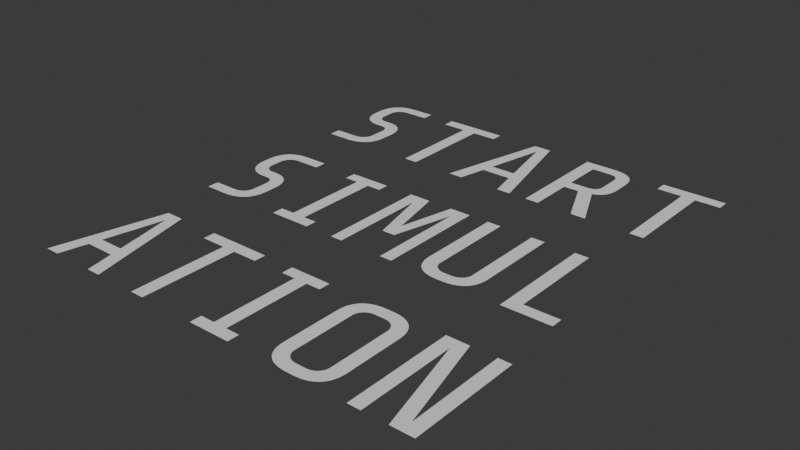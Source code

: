 # Source: Start_Game.blend  (saved by Blender 4.1.24; exported with 4.5.12 LTS)
import bpy
from mathutils import Matrix  # noqa: F401  (used for matrix-valued properties, if any)

bpy.ops.wm.read_factory_settings(use_empty=True)
scene = bpy.context.scene
scene.name = 'Scene'

# ---- collections
col_collection = bpy.data.collections.new('Collection'); scene.collection.children.link(col_collection)

# ---- world
world_world = bpy.data.worlds.new('World'); scene.world = world_world
world_world.use_nodes = True; world_world.node_tree.nodes.clear()
_N = world_world.node_tree.nodes; _L = world_world.node_tree.links
n0 = _N.new('ShaderNodeOutputWorld'); n0.name = 'World Output'; n0.location = (300, 300)
n1 = _N.new('ShaderNodeBackground'); n1.name = 'Background'; n1.location = (10, 300)
n1.inputs[0].default_value = (0.05088, 0.05088, 0.05088, 1.0)
_L.new(n1.outputs[0], n0.inputs[0])
n0.is_active_output = True
world_world.color = (0.05088, 0.05088, 0.05088)
world_world.use_sun_shadow = False
world_world.sun_shadow_jitter_overblur = 0.0

# ---- meshes
me_text_001 = bpy.data.meshes.new('Text.001')
me_text_001.from_pydata([(-0.1004, -0.3211, 0.0), (-0.1747, -0.3211, 0.0), (-0.1747, 0.3211, 0.0), (-0.0444, 0.3211, 0.0), (0.1006, -0.2532, 0.0), (0.1006, 0.3211, 0.0), (0.1749, 0.3211, 0.0), (0.1749, -0.3211, 0.0), (0.04367, -0.3211, 0.0), (-0.1004, 0.2532, 0.0)], [], [(1, 9, 2), (9, 3, 2), (9, 4, 3), (4, 6, 5), (4, 7, 6), (1, 0, 9), (8, 4, 9), (8, 7, 4)])
_uv = me_text_001.uv_layers.new(name='UVMap')
_uv.uv.foreach_set('vector', [0.1111, 0.0, 1.0, 0.0, 0.2222, 0.0, 1.0, 0.0, 0.3333, 0.0, 0.2222, 0.0, 1.0, 0.0, 0.4444, 0.0, 0.3333, 0.0, 0.4444, 0.0, 0.6667, 0.0, 0.5556, 0.0, 0.4444, 0.0, 0.7778, 0.0, 0.6667, 0.0, 0.1111, 0.0, 0.0, 0.0, 1.0, 0.0, 0.8889, 0.0, 0.4444, 0.0, 1.0, 0.0, 0.8889, 0.0, 0.7778, 0.0, 0.4444, 0.0])
me_text_001.auto_texspace = False
me_text_001.update()
me_text_003 = bpy.data.meshes.new('Text.003')
me_text_003.from_pydata([(0.1408, -0.2821, 0.0), (0.1335, -0.2883, 0.0), (-0.1335, -0.2883, 0.0), (-0.1408, -0.2821, 0.0), (0.1476, -0.2753, 0.0), (-0.1476, -0.2753, 0.0), (0.1539, -0.268, 0.0), (-0.1539, -0.268, 0.0), (0.1595, -0.2602, 0.0), (-0.1595, -0.2602, 0.0), (0.1645, -0.2518, 0.0), (-0.1645, -0.2518, 0.0), (0.169, -0.2428, 0.0), (0.02752, -0.2514, 0.0), (0.03309, -0.2512, 0.0), (0.03848, -0.2508, 0.0), (0.04369, -0.2501, 0.0), (0.04873, -0.2491, 0.0), (0.05358, -0.2479, 0.0), (0.05826, -0.2463, 0.0), (0.06276, -0.2445, 0.0), (0.06707, -0.2424, 0.0), (0.07122, -0.24, 0.0), (0.07518, -0.2374, 0.0), (0.07896, -0.2344, 0.0), (0.08257, -0.2312, 0.0), (0.1728, -0.2334, 0.0), (0.1761, -0.2234, 0.0), (0.08594, -0.2278, 0.0), (0.08902, -0.2242, 0.0), (0.0918, -0.2206, 0.0), (0.09429, -0.2168, 0.0), (0.09649, -0.2129, 0.0), (0.1787, -0.2128, 0.0), (0.09839, -0.2089, 0.0), (0.1, -0.2048, 0.0), (0.1013, -0.2006, 0.0), (0.1808, -0.2017, 0.0), (0.1823, -0.19, 0.0), (0.1024, -0.1963, 0.0), (0.1031, -0.1918, 0.0), (0.1035, -0.1873, 0.0), (0.1037, -0.1826, 0.0), (0.1832, 0.1779, 0.0), (0.1835, 0.1651, 0.0), (0.1835, -0.1651, 0.0), (0.1832, -0.1779, 0.0), (0.1037, 0.1826, 0.0), (0.1035, 0.1873, 0.0), (0.1031, 0.1918, 0.0), (0.1823, 0.19, 0.0), (0.1808, 0.2017, 0.0), (0.1024, 0.1963, 0.0), (0.1013, 0.2006, 0.0), (0.1, 0.2048, 0.0), (0.09839, 0.2089, 0.0), (0.09649, 0.2129, 0.0), (0.1787, 0.2128, 0.0), (0.1761, 0.2234, 0.0), (0.09429, 0.2168, 0.0), (0.0918, 0.2206, 0.0), (0.08902, 0.2242, 0.0), (0.08594, 0.2278, 0.0), (0.08257, 0.2312, 0.0), (0.1728, 0.2334, 0.0), (0.07896, 0.2344, 0.0), (0.07518, 0.2374, 0.0), (0.07122, 0.24, 0.0), (0.06707, 0.2424, 0.0), (0.06275, 0.2445, 0.0), (0.169, 0.2428, 0.0), (0.1645, 0.2518, 0.0), (0.05826, 0.2463, 0.0), (0.05358, 0.2479, 0.0), (0.04873, 0.2491, 0.0), (0.04369, 0.2501, 0.0), (0.03848, 0.2508, 0.0), (0.03309, 0.2512, 0.0), (0.02752, 0.2514, 0.0), (-0.02752, 0.2514, 0.0), (-0.1645, 0.2518, 0.0), (-0.03309, 0.2512, 0.0), (-0.169, 0.2428, 0.0), (-0.03848, 0.2508, 0.0), (-0.04369, 0.2501, 0.0), (-0.04873, 0.2491, 0.0), (-0.05358, 0.2479, 0.0), (-0.05826, 0.2463, 0.0), (-0.06275, 0.2445, 0.0), (-0.06707, 0.2424, 0.0), (-0.07122, 0.24, 0.0), (-0.1728, 0.2334, 0.0), (-0.1761, 0.2234, 0.0), (-0.07518, 0.2374, 0.0), (-0.07896, 0.2344, 0.0), (-0.08257, 0.2312, 0.0), (-0.08594, 0.2278, 0.0), (-0.08902, 0.2242, 0.0), (-0.0918, 0.2206, 0.0), (-0.1787, 0.2128, 0.0), (-0.09429, 0.2168, 0.0), (-0.09649, 0.2129, 0.0), (-0.09839, 0.2089, 0.0), (-0.1808, 0.2017, 0.0), (-0.1, 0.2048, 0.0), (-0.1013, 0.2006, 0.0), (-0.1823, 0.19, 0.0), (-0.1024, 0.1963, 0.0), (-0.1031, 0.1918, 0.0), (-0.1035, 0.1873, 0.0), (-0.1037, 0.1826, 0.0), (-0.1832, 0.1779, 0.0), (-0.1835, 0.1651, 0.0), (-0.1037, -0.1826, 0.0), (-0.1035, -0.1873, 0.0), (-0.1823, -0.19, 0.0), (-0.1832, -0.1779, 0.0), (-0.1835, -0.1651, 0.0), (-0.1808, -0.2017, 0.0), (-0.1031, -0.1918, 0.0), (-0.1024, -0.1963, 0.0), (-0.1013, -0.2006, 0.0), (-0.1, -0.2048, 0.0), (-0.09839, -0.2089, 0.0), (-0.1787, -0.2128, 0.0), (-0.1761, -0.2234, 0.0), (-0.09649, -0.2129, 0.0), (-0.09429, -0.2168, 0.0), (-0.0918, -0.2206, 0.0), (-0.08902, -0.2242, 0.0), (-0.1728, -0.2334, 0.0), (-0.08594, -0.2278, 0.0), (-0.08257, -0.2312, 0.0), (-0.07896, -0.2344, 0.0), (-0.07518, -0.2374, 0.0), (-0.169, -0.2428, 0.0), (-0.07122, -0.24, 0.0), (-0.06707, -0.2424, 0.0), (-0.06275, -0.2445, 0.0), (-0.05826, -0.2463, 0.0), (-0.05358, -0.2479, 0.0), (-0.04873, -0.2491, 0.0), (-0.04369, -0.2501, 0.0), (-0.03848, -0.2508, 0.0), (-0.03309, -0.2512, 0.0), (-0.02752, -0.2514, 0.0), (-0.1595, 0.2602, 0.0), (0.1595, 0.2602, 0.0), (0.1539, 0.268, 0.0), (0.1476, 0.2753, 0.0), (-0.1539, 0.268, 0.0), (-0.1476, 0.2753, 0.0), (-0.1408, 0.2821, 0.0), (0.1408, 0.2821, 0.0), (0.1335, 0.2883, 0.0), (0.1256, 0.294, 0.0), (-0.1335, 0.2883, 0.0), (-0.1256, 0.294, 0.0), (-0.1172, 0.2992, 0.0), (0.1172, 0.2992, 0.0), (0.1083, 0.3038, 0.0), (-0.1083, 0.3038, 0.0), (0.09882, 0.3078, 0.0), (-0.09882, 0.3078, 0.0), (0.08888, 0.3114, 0.0), (-0.08888, 0.3114, 0.0), (0.07841, 0.3143, 0.0), (-0.07841, 0.3143, 0.0), (0.06743, 0.3168, 0.0), (-0.06743, 0.3168, 0.0), (0.05593, 0.3187, 0.0), (-0.05593, 0.3187, 0.0), (0.04392, 0.32, 0.0), (-0.04392, 0.32, 0.0), (0.03139, 0.3208, 0.0), (-0.03139, 0.3208, 0.0), (0.01835, 0.3211, 0.0), (-0.01835, 0.3211, 0.0), (-0.1256, -0.294, 0.0), (-0.1172, -0.2992, 0.0), (0.1256, -0.294, 0.0), (0.1172, -0.2992, 0.0), (0.1083, -0.3038, 0.0), (-0.1083, -0.3038, 0.0), (-0.09882, -0.3078, 0.0), (-0.08888, -0.3114, 0.0), (0.09882, -0.3078, 0.0), (0.08888, -0.3114, 0.0), (0.07841, -0.3143, 0.0), (-0.07841, -0.3143, 0.0), (-0.06743, -0.3168, 0.0), (0.06743, -0.3168, 0.0), (-0.05593, -0.3187, 0.0), (0.05593, -0.3187, 0.0), (-0.04392, -0.32, 0.0), (0.04392, -0.32, 0.0), (-0.03139, -0.3208, 0.0), (0.03139, -0.3208, 0.0), (-0.01835, -0.3211, 0.0), (0.01835, -0.3211, 0.0)], [], [(2, 1, 0), (2, 0, 3), (3, 0, 4), (3, 4, 5), (5, 4, 6), (5, 6, 7), (7, 6, 8), (7, 8, 9), (9, 8, 10), (9, 10, 11), (11, 10, 13), (20, 10, 12), (13, 10, 14), (14, 10, 15), (15, 10, 16), (16, 10, 17), (17, 10, 18), (18, 10, 19), (19, 10, 20), (20, 12, 21), (21, 12, 22), (22, 12, 23), (23, 12, 24), (24, 26, 25), (24, 12, 26), (29, 26, 27), (25, 26, 28), (28, 26, 29), (29, 27, 30), (30, 27, 31), (31, 27, 32), (32, 27, 33), (32, 33, 34), (34, 33, 35), (35, 37, 36), (35, 33, 37), (40, 37, 38), (36, 37, 39), (39, 37, 40), (40, 38, 41), (41, 38, 42), (42, 44, 43), (42, 43, 47), (42, 45, 44), (42, 46, 45), (42, 38, 46), (47, 43, 48), (48, 43, 50), (48, 50, 49), (53, 50, 51), (49, 50, 52), (52, 50, 53), (53, 51, 54), (54, 51, 55), (55, 57, 56), (55, 51, 57), (60, 57, 58), (56, 57, 59), (59, 57, 60), (60, 58, 61), (61, 58, 62), (62, 58, 63), (63, 58, 64), (63, 64, 65), (65, 64, 66), (66, 64, 67), (67, 64, 68), (68, 70, 69), (68, 64, 70), (77, 70, 71), (69, 70, 72), (72, 70, 73), (73, 70, 74), (74, 70, 75), (75, 70, 76), (76, 70, 77), (78, 77, 71), (79, 78, 71), (79, 71, 80), (81, 79, 80), (82, 83, 81), (82, 81, 80), (82, 84, 83), (82, 85, 84), (82, 86, 85), (82, 87, 86), (82, 88, 87), (82, 89, 88), (91, 90, 89), (91, 89, 82), (92, 95, 91), (91, 93, 90), (91, 94, 93), (91, 95, 94), (92, 96, 95), (92, 97, 96), (92, 98, 97), (99, 100, 98), (99, 98, 92), (99, 101, 100), (99, 102, 101), (103, 104, 102), (103, 102, 99), (103, 105, 104), (106, 107, 105), (106, 105, 103), (106, 108, 107), (106, 109, 108), (111, 109, 106), (111, 110, 109), (112, 113, 111), (111, 113, 110), (117, 113, 112), (115, 114, 113), (115, 113, 116), (116, 113, 117), (118, 119, 115), (115, 119, 114), (118, 120, 119), (118, 121, 120), (118, 122, 121), (124, 123, 122), (124, 122, 118), (125, 126, 124), (124, 126, 123), (125, 127, 126), (125, 128, 127), (125, 129, 128), (130, 131, 129), (130, 129, 125), (130, 132, 131), (130, 133, 132), (135, 134, 133), (135, 133, 130), (11, 138, 135), (135, 136, 134), (135, 137, 136), (135, 138, 137), (11, 139, 138), (11, 140, 139), (11, 141, 140), (11, 142, 141), (11, 143, 142), (11, 144, 143), (11, 145, 144), (11, 13, 145), (80, 147, 146), (80, 71, 147), (146, 147, 148), (150, 148, 149), (146, 148, 150), (150, 149, 151), (151, 153, 152), (151, 149, 153), (152, 153, 154), (156, 154, 155), (152, 154, 156), (156, 155, 157), (157, 159, 158), (157, 155, 159), (158, 159, 160), (158, 160, 161), (161, 160, 162), (161, 162, 163), (163, 162, 164), (163, 164, 165), (165, 164, 166), (165, 166, 167), (167, 166, 168), (167, 168, 169), (169, 168, 170), (169, 170, 171), (171, 170, 172), (171, 172, 173), (173, 172, 174), (173, 174, 175), (175, 174, 176), (175, 176, 177), (178, 1, 2), (179, 180, 178), (178, 180, 1), (179, 181, 180), (183, 182, 181), (183, 181, 179), (184, 182, 183), (185, 186, 184), (184, 186, 182), (185, 187, 186), (189, 188, 187), (189, 187, 185), (190, 188, 189), (190, 191, 188), (192, 191, 190), (192, 193, 191), (194, 193, 192), (194, 195, 193), (196, 195, 194), (198, 197, 196), (196, 197, 195), (198, 199, 197)])
_uv = me_text_003.uv_layers.new(name='UVMap')
_uv.uv.foreach_set('vector', [0.1206, 0.0, 0.005025, 0.0, 0.0, 0.0, 0.1206, 0.0, 0.0, 0.0, 0.1256, 0.0, 0.1256, 0.0, 0.0, 0.0, 0.4975, 0.0, 0.1256, 0.0, 0.4975, 0.0, 0.1307, 0.0, 0.1307, 0.0, 0.4975, 0.0, 0.4925, 0.0, 0.1307, 0.0, 0.4925, 0.0, 0.1357, 0.0, 0.1357, 0.0, 0.4925, 0.0, 0.4874, 0.0, 0.1357, 0.0, 0.4874, 0.0, 0.1407, 0.0, 0.1407, 0.0, 0.4874, 0.0, 0.4824, 0.0, 0.1407, 0.0, 0.4824, 0.0, 0.1457, 0.0, 0.1457, 0.0, 0.4824, 0.0, 0.8191, 0.0, 0.8543, 0.0, 0.4824, 0.0, 0.4774, 0.0, 0.8191, 0.0, 0.4824, 0.0, 0.8241, 0.0, 0.8241, 0.0, 0.4824, 0.0, 0.8291, 0.0, 0.8291, 0.0, 0.4824, 0.0, 0.8342, 0.0, 0.8342, 0.0, 0.4824, 0.0, 0.8392, 0.0, 0.8392, 0.0, 0.4824, 0.0, 0.8442, 0.0, 0.8442, 0.0, 0.4824, 0.0, 0.8492, 0.0, 0.8492, 0.0, 0.4824, 0.0, 0.8543, 0.0, 0.8543, 0.0, 0.4774, 0.0, 0.8593, 0.0, 0.8593, 0.0, 0.4774, 0.0, 0.8643, 0.0, 0.8643, 0.0, 0.4774, 0.0, 0.8693, 0.0, 0.8693, 0.0, 0.4774, 0.0, 0.8744, 0.0, 0.8744, 0.0, 0.4724, 0.0, 0.8794, 0.0, 0.8744, 0.0, 0.4774, 0.0, 0.4724, 0.0, 0.8894, 0.0, 0.4724, 0.0, 0.4673, 0.0, 0.8794, 0.0, 0.4724, 0.0, 0.8844, 0.0, 0.8844, 0.0, 0.4724, 0.0, 0.8894, 0.0, 0.8894, 0.0, 0.4673, 0.0, 0.8945, 0.0, 0.8945, 0.0, 0.4673, 0.0, 0.8995, 0.0, 0.8995, 0.0, 0.4673, 0.0, 0.9045, 0.0, 0.9045, 0.0, 0.4673, 0.0, 0.4623, 0.0, 0.9045, 0.0, 0.4623, 0.0, 0.9095, 0.0, 0.9095, 0.0, 0.4623, 0.0, 0.9146, 0.0, 0.9146, 0.0, 0.4573, 0.0, 0.9196, 0.0, 0.9146, 0.0, 0.4623, 0.0, 0.4573, 0.0, 0.9296, 0.0, 0.4573, 0.0, 0.4523, 0.0, 0.9196, 0.0, 0.4573, 0.0, 0.9246, 0.0, 0.9246, 0.0, 0.4573, 0.0, 0.9296, 0.0, 0.9296, 0.0, 0.4523, 0.0, 0.9347, 0.0, 0.9347, 0.0, 0.4523, 0.0, 0.9397, 0.0, 0.9397, 0.0, 0.4372, 0.0, 0.4322, 0.0, 0.9397, 0.0, 0.4322, 0.0, 0.9447, 0.0, 0.9397, 0.0, 0.4422, 0.0, 0.4372, 0.0, 0.9397, 0.0, 0.4472, 0.0, 0.4422, 0.0, 0.9397, 0.0, 0.4523, 0.0, 0.4472, 0.0, 0.9447, 0.0, 0.4322, 0.0, 0.9497, 0.0, 0.9497, 0.0, 0.4322, 0.0, 0.4271, 0.0, 0.9497, 0.0, 0.4271, 0.0, 0.9548, 0.0, 0.9648, 0.0, 0.4271, 0.0, 0.4221, 0.0, 0.9548, 0.0, 0.4271, 0.0, 0.9598, 0.0, 0.9598, 0.0, 0.4271, 0.0, 0.9648, 0.0, 0.9648, 0.0, 0.4221, 0.0, 0.9698, 0.0, 0.9698, 0.0, 0.4221, 0.0, 0.9749, 0.0, 0.9749, 0.0, 0.4171, 0.0, 0.9799, 0.0, 0.9749, 0.0, 0.4221, 0.0, 0.4171, 0.0, 0.9899, 0.0, 0.4171, 0.0, 0.4121, 0.0, 0.9799, 0.0, 0.4171, 0.0, 0.9849, 0.0, 0.9849, 0.0, 0.4171, 0.0, 0.9899, 0.0, 0.9899, 0.0, 0.4121, 0.0, 0.995, 0.0, 0.995, 0.0, 0.4121, 0.0, 1.0, 0.0, 1.0, 0.0, 0.4121, 0.0, 0.5025, 0.0, 0.5025, 0.0, 0.4121, 0.0, 0.407, 0.0, 0.5025, 0.0, 0.407, 0.0, 0.5075, 0.0, 0.5075, 0.0, 0.407, 0.0, 0.5126, 0.0, 0.5126, 0.0, 0.407, 0.0, 0.5176, 0.0, 0.5176, 0.0, 0.407, 0.0, 0.5226, 0.0, 0.5226, 0.0, 0.402, 0.0, 0.5276, 0.0, 0.5226, 0.0, 0.407, 0.0, 0.402, 0.0, 0.5578, 0.0, 0.402, 0.0, 0.397, 0.0, 0.5276, 0.0, 0.402, 0.0, 0.5327, 0.0, 0.5327, 0.0, 0.402, 0.0, 0.5377, 0.0, 0.5377, 0.0, 0.402, 0.0, 0.5427, 0.0, 0.5427, 0.0, 0.402, 0.0, 0.5477, 0.0, 0.5477, 0.0, 0.402, 0.0, 0.5528, 0.0, 0.5528, 0.0, 0.402, 0.0, 0.5578, 0.0, 0.5628, 0.0, 0.5578, 0.0, 0.397, 0.0, 0.5678, 0.0, 0.5628, 0.0, 0.397, 0.0, 0.5678, 0.0, 0.397, 0.0, 0.2312, 0.0, 0.5729, 0.0, 0.5678, 0.0, 0.2312, 0.0, 0.2261, 0.0, 0.5779, 0.0, 0.5729, 0.0, 0.2261, 0.0, 0.5729, 0.0, 0.2312, 0.0, 0.2261, 0.0, 0.5829, 0.0, 0.5779, 0.0, 0.2261, 0.0, 0.5879, 0.0, 0.5829, 0.0, 0.2261, 0.0, 0.593, 0.0, 0.5879, 0.0, 0.2261, 0.0, 0.598, 0.0, 0.593, 0.0, 0.2261, 0.0, 0.603, 0.0, 0.598, 0.0, 0.2261, 0.0, 0.608, 0.0, 0.603, 0.0, 0.2211, 0.0, 0.6131, 0.0, 0.608, 0.0, 0.2211, 0.0, 0.608, 0.0, 0.2261, 0.0, 0.2161, 0.0, 0.6281, 0.0, 0.2211, 0.0, 0.2211, 0.0, 0.6181, 0.0, 0.6131, 0.0, 0.2211, 0.0, 0.6231, 0.0, 0.6181, 0.0, 0.2211, 0.0, 0.6281, 0.0, 0.6231, 0.0, 0.2161, 0.0, 0.6332, 0.0, 0.6281, 0.0, 0.2161, 0.0, 0.6382, 0.0, 0.6332, 0.0, 0.2161, 0.0, 0.6432, 0.0, 0.6382, 0.0, 0.2111, 0.0, 0.6482, 0.0, 0.6432, 0.0, 0.2111, 0.0, 0.6432, 0.0, 0.2161, 0.0, 0.2111, 0.0, 0.6533, 0.0, 0.6482, 0.0, 0.2111, 0.0, 0.6583, 0.0, 0.6533, 0.0, 0.206, 0.0, 0.6633, 0.0, 0.6583, 0.0, 0.206, 0.0, 0.6583, 0.0, 0.2111, 0.0, 0.206, 0.0, 0.6683, 0.0, 0.6633, 0.0, 0.201, 0.0, 0.6734, 0.0, 0.6683, 0.0, 0.201, 0.0, 0.6683, 0.0, 0.206, 0.0, 0.201, 0.0, 0.6784, 0.0, 0.6734, 0.0, 0.201, 0.0, 0.6834, 0.0, 0.6784, 0.0, 0.196, 0.0, 0.6834, 0.0, 0.201, 0.0, 0.196, 0.0, 0.6884, 0.0, 0.6834, 0.0, 0.191, 0.0, 0.6935, 0.0, 0.196, 0.0, 0.196, 0.0, 0.6935, 0.0, 0.6884, 0.0, 0.1859, 0.0, 0.6935, 0.0, 0.191, 0.0, 0.1759, 0.0, 0.6985, 0.0, 0.6935, 0.0, 0.1759, 0.0, 0.6935, 0.0, 0.1809, 0.0, 0.1809, 0.0, 0.6935, 0.0, 0.1859, 0.0, 0.1709, 0.0, 0.7035, 0.0, 0.1759, 0.0, 0.1759, 0.0, 0.7035, 0.0, 0.6985, 0.0, 0.1709, 0.0, 0.7085, 0.0, 0.7035, 0.0, 0.1709, 0.0, 0.7136, 0.0, 0.7085, 0.0, 0.1709, 0.0, 0.7186, 0.0, 0.7136, 0.0, 0.1658, 0.0, 0.7236, 0.0, 0.7186, 0.0, 0.1658, 0.0, 0.7186, 0.0, 0.1709, 0.0, 0.1608, 0.0, 0.7286, 0.0, 0.1658, 0.0, 0.1658, 0.0, 0.7286, 0.0, 0.7236, 0.0, 0.1608, 0.0, 0.7337, 0.0, 0.7286, 0.0, 0.1608, 0.0, 0.7387, 0.0, 0.7337, 0.0, 0.1608, 0.0, 0.7437, 0.0, 0.7387, 0.0, 0.1558, 0.0, 0.7487, 0.0, 0.7437, 0.0, 0.1558, 0.0, 0.7437, 0.0, 0.1608, 0.0, 0.1558, 0.0, 0.7538, 0.0, 0.7487, 0.0, 0.1558, 0.0, 0.7588, 0.0, 0.7538, 0.0, 0.1508, 0.0, 0.7638, 0.0, 0.7588, 0.0, 0.1508, 0.0, 0.7588, 0.0, 0.1558, 0.0, 0.1457, 0.0, 0.7789, 0.0, 0.1508, 0.0, 0.1508, 0.0, 0.7688, 0.0, 0.7638, 0.0, 0.1508, 0.0, 0.7739, 0.0, 0.7688, 0.0, 0.1508, 0.0, 0.7789, 0.0, 0.7739, 0.0, 0.1457, 0.0, 0.7839, 0.0, 0.7789, 0.0, 0.1457, 0.0, 0.7889, 0.0, 0.7839, 0.0, 0.1457, 0.0, 0.794, 0.0, 0.7889, 0.0, 0.1457, 0.0, 0.799, 0.0, 0.794, 0.0, 0.1457, 0.0, 0.804, 0.0, 0.799, 0.0, 0.1457, 0.0, 0.809, 0.0, 0.804, 0.0, 0.1457, 0.0, 0.8141, 0.0, 0.809, 0.0, 0.1457, 0.0, 0.8191, 0.0, 0.8141, 0.0, 0.2312, 0.0, 0.392, 0.0, 0.2362, 0.0, 0.2312, 0.0, 0.397, 0.0, 0.392, 0.0, 0.2362, 0.0, 0.392, 0.0, 0.3869, 0.0, 0.2412, 0.0, 0.3869, 0.0, 0.3819, 0.0, 0.2362, 0.0, 0.3869, 0.0, 0.2412, 0.0, 0.2412, 0.0, 0.3819, 0.0, 0.2462, 0.0, 0.2462, 0.0, 0.3769, 0.0, 0.2513, 0.0, 0.2462, 0.0, 0.3819, 0.0, 0.3769, 0.0, 0.2513, 0.0, 0.3769, 0.0, 0.3719, 0.0, 0.2563, 0.0, 0.3719, 0.0, 0.3668, 0.0, 0.2513, 0.0, 0.3719, 0.0, 0.2563, 0.0, 0.2563, 0.0, 0.3668, 0.0, 0.2613, 0.0, 0.2613, 0.0, 0.3618, 0.0, 0.2663, 0.0, 0.2613, 0.0, 0.3668, 0.0, 0.3618, 0.0, 0.2663, 0.0, 0.3618, 0.0, 0.3568, 0.0, 0.2663, 0.0, 0.3568, 0.0, 0.2714, 0.0, 0.2714, 0.0, 0.3568, 0.0, 0.3518, 0.0, 0.2714, 0.0, 0.3518, 0.0, 0.2764, 0.0, 0.2764, 0.0, 0.3518, 0.0, 0.3467, 0.0, 0.2764, 0.0, 0.3467, 0.0, 0.2814, 0.0, 0.2814, 0.0, 0.3467, 0.0, 0.3417, 0.0, 0.2814, 0.0, 0.3417, 0.0, 0.2864, 0.0, 0.2864, 0.0, 0.3417, 0.0, 0.3367, 0.0, 0.2864, 0.0, 0.3367, 0.0, 0.2915, 0.0, 0.2915, 0.0, 0.3367, 0.0, 0.3317, 0.0, 0.2915, 0.0, 0.3317, 0.0, 0.2965, 0.0, 0.2965, 0.0, 0.3317, 0.0, 0.3266, 0.0, 0.2965, 0.0, 0.3266, 0.0, 0.3015, 0.0, 0.3015, 0.0, 0.3266, 0.0, 0.3216, 0.0, 0.3015, 0.0, 0.3216, 0.0, 0.3065, 0.0, 0.3065, 0.0, 0.3216, 0.0, 0.3166, 0.0, 0.3065, 0.0, 0.3166, 0.0, 0.3116, 0.0, 0.1156, 0.0, 0.005025, 0.0, 0.1206, 0.0, 0.1106, 0.0, 0.01005, 0.0, 0.1156, 0.0, 0.1156, 0.0, 0.01005, 0.0, 0.005025, 0.0, 0.1106, 0.0, 0.01508, 0.0, 0.01005, 0.0, 0.1055, 0.0, 0.0201, 0.0, 0.01508, 0.0, 0.1055, 0.0, 0.01508, 0.0, 0.1106, 0.0, 0.1005, 0.0, 0.0201, 0.0, 0.1055, 0.0, 0.09548, 0.0, 0.02513, 0.0, 0.1005, 0.0, 0.1005, 0.0, 0.02513, 0.0, 0.0201, 0.0, 0.09548, 0.0, 0.03015, 0.0, 0.02513, 0.0, 0.09045, 0.0, 0.03518, 0.0, 0.03015, 0.0, 0.09045, 0.0, 0.03015, 0.0, 0.09548, 0.0, 0.08543, 0.0, 0.03518, 0.0, 0.09045, 0.0, 0.08543, 0.0, 0.0402, 0.0, 0.03518, 0.0, 0.0804, 0.0, 0.0402, 0.0, 0.08543, 0.0, 0.0804, 0.0, 0.04523, 0.0, 0.0402, 0.0, 0.07538, 0.0, 0.04523, 0.0, 0.0804, 0.0, 0.07538, 0.0, 0.05025, 0.0, 0.04523, 0.0, 0.07035, 0.0, 0.05025, 0.0, 0.07538, 0.0, 0.06533, 0.0, 0.05528, 0.0, 0.07035, 0.0, 0.07035, 0.0, 0.05528, 0.0, 0.05025, 0.0, 0.06533, 0.0, 0.0603, 0.0, 0.05528, 0.0])
me_text_003.auto_texspace = False
me_text_003.update()
me_text_005 = bpy.data.meshes.new('Text.005')
me_text_005.from_pydata([(-0.03991, -0.2541, 0.0), (-0.03991, 0.2541, 0.0), (0.03991, 0.2541, 0.0), (0.03991, -0.2541, 0.0), (-0.1225, -0.3211, 0.0), (-0.1225, -0.2541, 0.0), (0.1225, -0.2541, 0.0), (0.1225, -0.3211, 0.0), (0.1225, 0.2541, 0.0), (-0.1225, 0.2541, 0.0), (0.1225, 0.3211, 0.0), (-0.1225, 0.3211, 0.0)], [], [(0, 2, 1), (0, 3, 2), (4, 3, 0), (4, 0, 5), (4, 6, 3), (4, 7, 6), (2, 8, 1), (1, 8, 9), (9, 8, 10), (9, 10, 11)])
_uv = me_text_005.uv_layers.new(name='UVMap')
_uv.uv.foreach_set('vector', [0.0, 0.0, 0.5455, 0.0, 0.09091, 0.0, 0.0, 0.0, 0.6364, 0.0, 0.5455, 0.0, 0.9091, 0.0, 0.6364, 0.0, 0.0, 0.0, 0.9091, 0.0, 0.0, 0.0, 1.0, 0.0, 0.9091, 0.0, 0.7273, 0.0, 0.6364, 0.0, 0.9091, 0.0, 0.8182, 0.0, 0.7273, 0.0, 0.5455, 0.0, 0.4545, 0.0, 0.09091, 0.0, 0.09091, 0.0, 0.4545, 0.0, 0.1818, 0.0, 0.1818, 0.0, 0.4545, 0.0, 0.3636, 0.0, 0.1818, 0.0, 0.3636, 0.0, 0.2727, 0.0])
me_text_005.auto_texspace = False
me_text_005.update()
me_text_009 = bpy.data.meshes.new('Text.009')
me_text_009.from_pydata([(-0.03991, -0.4468, 0.0), (-0.03991, 0.1257, 0.0), (0.03991, 0.1257, 0.0), (0.03991, -0.4468, 0.0), (0.1858, 0.1257, 0.0), (-0.1858, 0.1257, 0.0), (0.1858, 0.1954, 0.0), (-0.1858, 0.1954, 0.0)], [], [(0, 2, 1), (0, 3, 2), (2, 4, 1), (1, 4, 5), (5, 4, 6), (5, 6, 7)])
_uv = me_text_009.uv_layers.new(name='UVMap')
_uv.uv.foreach_set('vector', [0.0, 0.0, 0.8571, 0.0, 0.1429, 0.0, 0.0, 0.0, 1.0, 0.0, 0.8571, 0.0, 0.8571, 0.0, 0.7143, 0.0, 0.1429, 0.0, 0.1429, 0.0, 0.7143, 0.0, 0.2857, 0.0, 0.2857, 0.0, 0.7143, 0.0, 0.5714, 0.0, 0.2857, 0.0, 0.5714, 0.0, 0.4286, 0.0])
me_text_009.auto_texspace = False
me_text_009.update()
me_text_010 = bpy.data.meshes.new('Text.010')
me_text_010.from_pydata([(-0.08941, -0.07882, 0.0), (-0.1252, -0.2412, 0.0), (-0.2068, -0.2412, 0.0), (0.08949, -0.07882, 0.0), (0.07481, -0.01001, 0.0), (-0.07473, -0.01001, 0.0), (-0.000417, 0.3405, 0.0), (-0.05179, 0.401, 0.0), (0.05371, 0.401, 0.0), (0.206, -0.2412, 0.0), (0.1244, -0.2412, 0.0)], [], [(2, 1, 0), (2, 0, 5), (0, 3, 4), (0, 4, 5), (2, 5, 6), (2, 6, 7), (6, 8, 7), (6, 9, 8), (4, 9, 6), (10, 9, 3), (3, 9, 4)])
_uv = me_text_010.uv_layers.new(name='UVMap')
_uv.uv.foreach_set('vector', [0.2, 0.0, 0.1, 0.0, 0.0, 0.0, 0.2, 0.0, 0.0, 0.0, 1.0, 0.0, 0.0, 0.0, 0.7, 0.0, 0.8, 0.0, 0.0, 0.0, 0.8, 0.0, 1.0, 0.0, 0.2, 0.0, 1.0, 0.0, 0.9, 0.0, 0.2, 0.0, 0.9, 0.0, 0.3, 0.0, 0.9, 0.0, 0.4, 0.0, 0.3, 0.0, 0.9, 0.0, 0.5, 0.0, 0.4, 0.0, 0.8, 0.0, 0.5, 0.0, 0.9, 0.0, 0.6, 0.0, 0.5, 0.0, 0.7, 0.0, 0.7, 0.0, 0.5, 0.0, 0.8, 0.0])
me_text_010.auto_texspace = False
me_text_010.update()
me_text_011 = bpy.data.meshes.new('Text.011')
me_text_011.from_pydata([(-0.04159, 0.4049, 0.0), (-0.04159, -0.1676, 0.0), (-0.1214, -0.2373, 0.0), (-0.1214, 0.4049, 0.0), (0.163, -0.1676, 0.0), (0.163, -0.2373, 0.0)], [], [(2, 1, 0), (2, 0, 3), (2, 4, 1), (2, 5, 4)])
_uv = me_text_011.uv_layers.new(name='UVMap')
_uv.uv.foreach_set('vector', [0.8, 0.0, 0.2, 0.0, 0.0, 0.0, 0.8, 0.0, 0.0, 0.0, 1.0, 0.0, 0.8, 0.0, 0.4, 0.0, 0.2, 0.0, 0.8, 0.0, 0.6, 0.0, 0.4, 0.0])
me_text_011.auto_texspace = False
me_text_011.update()
me_text_012 = bpy.data.meshes.new('Text.012')
me_text_012.from_pydata([(0.1339, -0.05692, 0.0), (-0.1266, -0.06315, 0.0), (-0.1339, -0.05692, 0.0), (0.1408, -0.05015, 0.0), (0.1266, -0.06315, 0.0), (0.1187, -0.06883, 0.0), (-0.1187, -0.06883, 0.0), (-0.1103, -0.07398, 0.0), (0.1103, -0.07398, 0.0), (-0.1014, -0.07858, 0.0), (0.1014, -0.07858, 0.0), (-0.09194, -0.08264, 0.0), (-0.082, -0.08616, 0.0), (0.09194, -0.08264, 0.0), (0.082, -0.08616, 0.0), (-0.07153, -0.08914, 0.0), (0.07153, -0.08914, 0.0), (0.06055, -0.09158, 0.0), (-0.06055, -0.09158, 0.0), (-0.04905, -0.09347, 0.0), (0.04905, -0.09347, 0.0), (-0.03704, -0.09483, 0.0), (0.03704, -0.09483, 0.0), (-0.02451, -0.09564, 0.0), (0.02451, -0.09564, 0.0), (-0.01147, -0.09591, 0.0), (0.01147, -0.09591, 0.0), (-0.1408, -0.05015, 0.0), (0.147, -0.04284, 0.0), (-0.147, -0.04284, 0.0), (0.1526, -0.03499, 0.0), (-0.1526, -0.03499, 0.0), (0.1576, -0.02659, 0.0), (0.0316, -0.02562, 0.0), (-0.1576, -0.02659, 0.0), (0.02621, -0.02604, 0.0), (0.02064, -0.02618, 0.0), (0.1621, -0.01766, 0.0), (0.0467, -0.02268, 0.0), (0.04185, -0.02394, 0.0), (0.03681, -0.02492, 0.0), (0.05587, -0.01932, 0.0), (0.05138, -0.02114, 0.0), (0.06019, -0.01721, 0.0), (0.06433, -0.01483, 0.0), (0.0683, -0.01217, 0.0), (0.07208, -0.009224, 0.0), (0.07569, -0.006, 0.0), (0.1659, -0.008179, 0.0), (0.07906, -0.002579, 0.0), (0.08214, 0.0009567, 0.0), (0.1692, 0.001839, 0.0), (0.08961, 0.01225, 0.0), (0.1719, 0.0124, 0.0), (0.08741, 0.008373, 0.0), (0.08492, 0.004607, 0.0), (0.1739, 0.0235, 0.0), (0.09151, 0.01625, 0.0), (0.09313, 0.02036, 0.0), (0.09444, 0.02458, 0.0), (0.09547, 0.02892, 0.0), (0.0962, 0.03337, 0.0), (0.09664, 0.03794, 0.0), (0.1754, 0.03514, 0.0), (0.09679, 0.04262, 0.0), (0.1763, 0.04733, 0.0), (0.1766, 0.06005, 0.0), (0.1766, 0.5463, 0.0), (0.09679, 0.5463, 0.0), (-0.02064, -0.02618, 0.0), (-0.02621, -0.02604, 0.0), (-0.0316, -0.02562, 0.0), (-0.03681, -0.02492, 0.0), (-0.04185, -0.02394, 0.0), (-0.0467, -0.02268, 0.0), (-0.05138, -0.02114, 0.0), (-0.05587, -0.01932, 0.0), (-0.1621, -0.01766, 0.0), (-0.06019, -0.01721, 0.0), (-0.06433, -0.01483, 0.0), (-0.0683, -0.01217, 0.0), (-0.07208, -0.009224, 0.0), (-0.1659, -0.008179, 0.0), (-0.07569, -0.006, 0.0), (-0.07906, -0.002579, 0.0), (-0.08214, 0.0009568, 0.0), (-0.1692, 0.001839, 0.0), (-0.08492, 0.004607, 0.0), (-0.08741, 0.008373, 0.0), (-0.08961, 0.01225, 0.0), (-0.09151, 0.01625, 0.0), (-0.1719, 0.0124, 0.0), (-0.1739, 0.0235, 0.0), (-0.09313, 0.02036, 0.0), (-0.09444, 0.02458, 0.0), (-0.09547, 0.02892, 0.0), (-0.0962, 0.03337, 0.0), (-0.1754, 0.03514, 0.0), (-0.09664, 0.03794, 0.0), (-0.09679, 0.04262, 0.0), (-0.1763, 0.04733, 0.0), (-0.1766, 0.06005, 0.0), (-0.09679, 0.5463, 0.0), (-0.1766, 0.5463, 0.0)], [], [(1, 4, 0), (1, 0, 2), (2, 0, 3), (6, 5, 4), (6, 4, 1), (7, 5, 6), (7, 8, 5), (9, 8, 7), (11, 10, 9), (9, 10, 8), (11, 13, 10), (12, 13, 11), (12, 14, 13), (15, 16, 14), (15, 14, 12), (18, 17, 16), (18, 16, 15), (19, 17, 18), (21, 20, 19), (19, 20, 17), (23, 22, 21), (21, 22, 20), (23, 24, 22), (25, 24, 23), (25, 26, 24), (2, 3, 27), (27, 3, 28), (27, 28, 29), (29, 28, 30), (29, 30, 31), (31, 30, 32), (31, 32, 34), (35, 32, 33), (33, 32, 40), (34, 32, 36), (36, 32, 35), (41, 32, 37), (39, 32, 38), (38, 32, 42), (40, 32, 39), (42, 32, 41), (41, 37, 43), (43, 37, 44), (44, 37, 45), (45, 37, 46), (46, 48, 47), (46, 37, 48), (47, 48, 49), (49, 48, 50), (50, 48, 51), (54, 51, 52), (52, 51, 53), (55, 51, 54), (50, 51, 55), (58, 53, 56), (52, 53, 57), (57, 53, 58), (58, 56, 59), (59, 56, 60), (60, 56, 61), (61, 63, 62), (61, 56, 63), (62, 63, 64), (64, 63, 65), (64, 65, 66), (64, 66, 67), (64, 67, 68), (34, 36, 69), (34, 69, 70), (34, 70, 71), (34, 71, 72), (34, 72, 73), (34, 73, 74), (34, 74, 75), (34, 75, 76), (34, 76, 77), (77, 76, 78), (77, 78, 79), (77, 79, 80), (77, 80, 81), (77, 81, 82), (82, 81, 83), (82, 83, 84), (82, 84, 85), (82, 85, 86), (86, 85, 87), (86, 87, 88), (86, 88, 89), (91, 89, 90), (86, 89, 91), (91, 93, 92), (91, 90, 93), (92, 93, 94), (92, 94, 95), (92, 95, 96), (92, 96, 97), (97, 96, 98), (97, 98, 99), (97, 99, 100), (100, 99, 101), (101, 99, 102), (101, 102, 103)])
_uv = me_text_012.uv_layers.new(name='UVMap')
_uv.uv.foreach_set('vector', [0.233, 0.0, 0.009709, 0.0, 0.0, 0.0, 0.233, 0.0, 0.0, 0.0, 0.2427, 0.0, 0.2427, 0.0, 0.0, 0.0, 1.0, 0.0, 0.2233, 0.0, 0.01942, 0.0, 0.009709, 0.0, 0.2233, 0.0, 0.009709, 0.0, 0.233, 0.0, 0.2136, 0.0, 0.01942, 0.0, 0.2233, 0.0, 0.2136, 0.0, 0.02913, 0.0, 0.01942, 0.0, 0.2039, 0.0, 0.02913, 0.0, 0.2136, 0.0, 0.1942, 0.0, 0.03883, 0.0, 0.2039, 0.0, 0.2039, 0.0, 0.03883, 0.0, 0.02913, 0.0, 0.1942, 0.0, 0.04854, 0.0, 0.03883, 0.0, 0.1845, 0.0, 0.04854, 0.0, 0.1942, 0.0, 0.1845, 0.0, 0.05825, 0.0, 0.04854, 0.0, 0.1748, 0.0, 0.06796, 0.0, 0.05825, 0.0, 0.1748, 0.0, 0.05825, 0.0, 0.1845, 0.0, 0.165, 0.0, 0.07767, 0.0, 0.06796, 0.0, 0.165, 0.0, 0.06796, 0.0, 0.1748, 0.0, 0.1553, 0.0, 0.07767, 0.0, 0.165, 0.0, 0.1456, 0.0, 0.08738, 0.0, 0.1553, 0.0, 0.1553, 0.0, 0.08738, 0.0, 0.07767, 0.0, 0.1359, 0.0, 0.09709, 0.0, 0.1456, 0.0, 0.1456, 0.0, 0.09709, 0.0, 0.08738, 0.0, 0.1359, 0.0, 0.1068, 0.0, 0.09709, 0.0, 0.1262, 0.0, 0.1068, 0.0, 0.1359, 0.0, 0.1262, 0.0, 0.1165, 0.0, 0.1068, 0.0, 0.2427, 0.0, 1.0, 0.0, 0.2524, 0.0, 0.2524, 0.0, 1.0, 0.0, 0.9903, 0.0, 0.2524, 0.0, 0.9903, 0.0, 0.2621, 0.0, 0.2621, 0.0, 0.9903, 0.0, 0.9806, 0.0, 0.2621, 0.0, 0.9806, 0.0, 0.2718, 0.0, 0.2718, 0.0, 0.9806, 0.0, 0.9709, 0.0, 0.2718, 0.0, 0.9709, 0.0, 0.2816, 0.0, 0.6408, 0.0, 0.9709, 0.0, 0.6505, 0.0, 0.6505, 0.0, 0.9709, 0.0, 0.6602, 0.0, 0.2816, 0.0, 0.9709, 0.0, 0.6311, 0.0, 0.6311, 0.0, 0.9709, 0.0, 0.6408, 0.0, 0.699, 0.0, 0.9709, 0.0, 0.9612, 0.0, 0.6699, 0.0, 0.9709, 0.0, 0.6796, 0.0, 0.6796, 0.0, 0.9709, 0.0, 0.6893, 0.0, 0.6602, 0.0, 0.9709, 0.0, 0.6699, 0.0, 0.6893, 0.0, 0.9709, 0.0, 0.699, 0.0, 0.699, 0.0, 0.9612, 0.0, 0.7087, 0.0, 0.7087, 0.0, 0.9612, 0.0, 0.7184, 0.0, 0.7184, 0.0, 0.9612, 0.0, 0.7282, 0.0, 0.7282, 0.0, 0.9612, 0.0, 0.7379, 0.0, 0.7379, 0.0, 0.9515, 0.0, 0.7476, 0.0, 0.7379, 0.0, 0.9612, 0.0, 0.9515, 0.0, 0.7476, 0.0, 0.9515, 0.0, 0.7573, 0.0, 0.7573, 0.0, 0.9515, 0.0, 0.767, 0.0, 0.767, 0.0, 0.9515, 0.0, 0.9417, 0.0, 0.7864, 0.0, 0.9417, 0.0, 0.7961, 0.0, 0.7961, 0.0, 0.9417, 0.0, 0.932, 0.0, 0.7767, 0.0, 0.9417, 0.0, 0.7864, 0.0, 0.767, 0.0, 0.9417, 0.0, 0.7767, 0.0, 0.8155, 0.0, 0.932, 0.0, 0.9223, 0.0, 0.7961, 0.0, 0.932, 0.0, 0.8058, 0.0, 0.8058, 0.0, 0.932, 0.0, 0.8155, 0.0, 0.8155, 0.0, 0.9223, 0.0, 0.8252, 0.0, 0.8252, 0.0, 0.9223, 0.0, 0.835, 0.0, 0.835, 0.0, 0.9223, 0.0, 0.8447, 0.0, 0.8447, 0.0, 0.9126, 0.0, 0.8544, 0.0, 0.8447, 0.0, 0.9223, 0.0, 0.9126, 0.0, 0.8544, 0.0, 0.9126, 0.0, 0.8641, 0.0, 0.8641, 0.0, 0.9126, 0.0, 0.9029, 0.0, 0.8641, 0.0, 0.9029, 0.0, 0.8932, 0.0, 0.8641, 0.0, 0.8932, 0.0, 0.8835, 0.0, 0.8641, 0.0, 0.8835, 0.0, 0.8738, 0.0, 0.2816, 0.0, 0.6311, 0.0, 0.6214, 0.0, 0.2816, 0.0, 0.6214, 0.0, 0.6117, 0.0, 0.2816, 0.0, 0.6117, 0.0, 0.6019, 0.0, 0.2816, 0.0, 0.6019, 0.0, 0.5922, 0.0, 0.2816, 0.0, 0.5922, 0.0, 0.5825, 0.0, 0.2816, 0.0, 0.5825, 0.0, 0.5728, 0.0, 0.2816, 0.0, 0.5728, 0.0, 0.5631, 0.0, 0.2816, 0.0, 0.5631, 0.0, 0.5534, 0.0, 0.2816, 0.0, 0.5534, 0.0, 0.2913, 0.0, 0.2913, 0.0, 0.5534, 0.0, 0.5437, 0.0, 0.2913, 0.0, 0.5437, 0.0, 0.534, 0.0, 0.2913, 0.0, 0.534, 0.0, 0.5243, 0.0, 0.2913, 0.0, 0.5243, 0.0, 0.5146, 0.0, 0.2913, 0.0, 0.5146, 0.0, 0.301, 0.0, 0.301, 0.0, 0.5146, 0.0, 0.5049, 0.0, 0.301, 0.0, 0.5049, 0.0, 0.4951, 0.0, 0.301, 0.0, 0.4951, 0.0, 0.4854, 0.0, 0.301, 0.0, 0.4854, 0.0, 0.3107, 0.0, 0.3107, 0.0, 0.4854, 0.0, 0.4757, 0.0, 0.3107, 0.0, 0.4757, 0.0, 0.466, 0.0, 0.3107, 0.0, 0.466, 0.0, 0.4563, 0.0, 0.3204, 0.0, 0.4563, 0.0, 0.4466, 0.0, 0.3107, 0.0, 0.4563, 0.0, 0.3204, 0.0, 0.3204, 0.0, 0.4369, 0.0, 0.3301, 0.0, 0.3204, 0.0, 0.4466, 0.0, 0.4369, 0.0, 0.3301, 0.0, 0.4369, 0.0, 0.4272, 0.0, 0.3301, 0.0, 0.4272, 0.0, 0.4175, 0.0, 0.3301, 0.0, 0.4175, 0.0, 0.4078, 0.0, 0.3301, 0.0, 0.4078, 0.0, 0.3398, 0.0, 0.3398, 0.0, 0.4078, 0.0, 0.3981, 0.0, 0.3398, 0.0, 0.3981, 0.0, 0.3883, 0.0, 0.3398, 0.0, 0.3883, 0.0, 0.3495, 0.0, 0.3495, 0.0, 0.3883, 0.0, 0.3592, 0.0, 0.3592, 0.0, 0.3883, 0.0, 0.3786, 0.0, 0.3592, 0.0, 0.3786, 0.0, 0.3689, 0.0])
me_text_012.auto_texspace = False
me_text_012.update()
me_text_013 = bpy.data.meshes.new('Text.013')
me_text_013.from_pydata([(0.03641, -0.1279, 0.0), (-0.03973, -0.1279, 0.0), (0.001553, -0.02978, 0.0), (0.1282, 0.2326, 0.0), (0.1997, -0.3435, 0.0), (0.07586, 0.2987, 0.0), (0.1997, 0.2987, 0.0), (0.1282, -0.3435, 0.0), (-0.1296, 0.2326, 0.0), (-0.07184, 0.2987, 0.0), (-0.1994, 0.2987, 0.0), (-0.1994, -0.3435, 0.0), (-0.1296, -0.3435, 0.0)], [], [(1, 0, 2), (2, 0, 3), (2, 3, 5), (7, 4, 3), (3, 4, 6), (3, 6, 5), (1, 2, 8), (8, 2, 9), (8, 9, 10), (11, 8, 10), (11, 12, 8)])
_uv = me_text_013.uv_layers.new(name='UVMap')
_uv.uv.foreach_set('vector', [0.08333, 0.0, 0.0, 0.0, 0.5833, 0.0, 0.5833, 0.0, 0.0, 0.0, 1.0, 0.0, 0.5833, 0.0, 1.0, 0.0, 0.6667, 0.0, 0.9167, 0.0, 0.8333, 0.0, 1.0, 0.0, 1.0, 0.0, 0.8333, 0.0, 0.75, 0.0, 1.0, 0.0, 0.75, 0.0, 0.6667, 0.0, 0.08333, 0.0, 0.5833, 0.0, 0.1667, 0.0, 0.1667, 0.0, 0.5833, 0.0, 0.5, 0.0, 0.1667, 0.0, 0.5, 0.0, 0.4167, 0.0, 0.3333, 0.0, 0.1667, 0.0, 0.4167, 0.0, 0.3333, 0.0, 0.25, 0.0, 0.1667, 0.0])
me_text_013.auto_texspace = False
me_text_013.update()
me_text_014 = bpy.data.meshes.new('Text.014')
me_text_014.from_pydata([(-0.03991, -0.2541, 0.0), (-0.03991, 0.2541, 0.0), (0.03991, 0.2541, 0.0), (0.03991, -0.2541, 0.0), (-0.1225, -0.3211, 0.0), (-0.1225, -0.2541, 0.0), (0.1225, -0.3211, 0.0), (0.1225, -0.2541, 0.0), (0.1225, 0.2541, 0.0), (0.1225, 0.3211, 0.0), (-0.1225, 0.2541, 0.0), (-0.1225, 0.3211, 0.0)], [], [(0, 2, 1), (0, 3, 2), (4, 3, 0), (4, 0, 5), (4, 7, 3), (4, 6, 7), (2, 8, 1), (10, 8, 9), (1, 8, 10), (10, 9, 11)])
_uv = me_text_014.uv_layers.new(name='UVMap')
_uv.uv.foreach_set('vector', [0.0, 0.0, 0.5455, 0.0, 0.09091, 0.0, 0.0, 0.0, 0.6364, 0.0, 0.5455, 0.0, 0.9091, 0.0, 0.6364, 0.0, 0.0, 0.0, 0.9091, 0.0, 0.0, 0.0, 1.0, 0.0, 0.9091, 0.0, 0.7273, 0.0, 0.6364, 0.0, 0.9091, 0.0, 0.8182, 0.0, 0.7273, 0.0, 0.5455, 0.0, 0.4545, 0.0, 0.09091, 0.0, 0.1818, 0.0, 0.4545, 0.0, 0.3636, 0.0, 0.09091, 0.0, 0.4545, 0.0, 0.1818, 0.0, 0.1818, 0.0, 0.3636, 0.0, 0.2727, 0.0])
me_text_014.auto_texspace = False
me_text_014.update()
me_text_015 = bpy.data.meshes.new('Text.015')
me_text_015.from_pydata([(0.1119, -0.2878, 0.0), (0.1187, -0.281, 0.0), (0.1045, -0.294, 0.0), (-0.1409, -0.3268, 0.0), (0.02696, -0.3244, 0.0), (0.03846, -0.3225, 0.0), (0.002422, -0.3265, 0.0), (0.01495, -0.3257, 0.0), (-0.1409, -0.2571, 0.0), (-0.001448, -0.2571, 0.0), (-0.01062, -0.3268, 0.0), (0.1356, -0.2575, 0.0), (0.1305, -0.2659, 0.0), (0.1249, -0.2737, 0.0), (0.0882, -0.3049, 0.0), (0.0966, -0.2997, 0.0), (0.06985, -0.3135, 0.0), (0.07929, -0.3095, 0.0), (0.04944, -0.32, 0.0), (0.0599, -0.3171, 0.0), (0.01472, -0.2558, 0.0), (0.01975, -0.2548, 0.0), (0.00412, -0.2569, 0.0), (0.00951, -0.2565, 0.0), (0.02929, -0.252, 0.0), (0.03378, -0.2502, 0.0), (0.14, -0.2485, 0.0), (0.02461, -0.2536, 0.0), (0.04999, -0.2401, 0.0), (0.04224, -0.2457, 0.0), (0.04621, -0.2431, 0.0), (0.1438, -0.2391, 0.0), (0.0381, -0.2481, 0.0), (0.0536, -0.2369, 0.0), (0.05697, -0.2335, 0.0), (0.06005, -0.2299, 0.0), (0.1471, -0.2291, 0.0), (0.06283, -0.2263, 0.0), (0.06532, -0.2225, 0.0), (0.06752, -0.2186, 0.0), (0.1498, -0.2185, 0.0), (0.07104, -0.2105, 0.0), (0.1518, -0.2074, 0.0), (0.06942, -0.2146, 0.0), (0.1533, -0.1957, 0.0), (0.07235, -0.2063, 0.0), (0.07338, -0.202, 0.0), (0.07411, -0.1975, 0.0), (0.07455, -0.1929, 0.0), (0.0747, -0.1883, 0.0), (0.1543, -0.09786, 0.0), (0.1545, -0.1103, 0.0), (0.1545, -0.1708, 0.0), (0.1542, -0.1836, 0.0), (0.0747, -0.09285, 0.0), (0.0746, -0.08834, 0.0), (0.0743, -0.08397, 0.0), (0.1535, -0.08597, 0.0), (0.1523, -0.07462, 0.0), (0.07381, -0.07975, 0.0), (0.07312, -0.07568, 0.0), (0.07223, -0.07175, 0.0), (0.07114, -0.06797, 0.0), (0.06986, -0.06433, 0.0), (0.1505, -0.0638, 0.0), (0.06838, -0.06085, 0.0), (0.0667, -0.0575, 0.0), (0.06482, -0.05431, 0.0), (0.1482, -0.05352, 0.0), (0.06275, -0.05126, 0.0), (0.06048, -0.04836, 0.0), (0.05801, -0.04565, 0.0), (0.05534, -0.04317, 0.0), (0.1455, -0.04377, 0.0), (0.1422, -0.03456, 0.0), (0.04616, -0.03716, 0.0), (0.04942, -0.03893, 0.0), (0.05248, -0.04093, 0.0), (0.0427, -0.03563, 0.0), (0.03905, -0.03433, 0.0), (0.0352, -0.03327, 0.0), (0.03115, -0.03245, 0.0), (0.0269, -0.03186, 0.0), (0.02246, -0.0315, 0.0), (0.01782, -0.03139, 0.0), (-0.04187, -0.02889, 0.0), (-0.03155, -0.03028, 0.0), (-0.05181, -0.02695, 0.0), (0.1384, -0.02588, 0.0), (-0.06134, -0.02446, 0.0), (-0.07048, -0.02141, 0.0), (-0.07923, -0.01781, 0.0), (-0.08758, -0.01365, 0.0), (0.1341, -0.01774, 0.0), (0.1293, -0.01013, 0.0), (-0.09554, -0.008938, 0.0), (-0.1031, -0.003672, 0.0), (0.1241, -0.00306, 0.0), (-0.1103, 0.002148, 0.0), (0.1183, 0.003476, 0.0), (0.112, 0.009484, 0.0), (-0.117, 0.008522, 0.0), (0.1054, 0.01497, 0.0), (-0.1233, 0.01543, 0.0), (0.09835, 0.01993, 0.0), (-0.1291, 0.02283, 0.0), (0.09091, 0.02437, 0.0), (-0.1343, 0.03074, 0.0), (0.08306, 0.02829, 0.0), (0.07481, 0.03169, 0.0), (0.06616, 0.03456, 0.0), (0.05711, 0.03691, 0.0), (0.04766, 0.03874, 0.0), (0.03781, 0.04005, 0.0), (-0.139, 0.03915, 0.0), (-0.0201, 0.04161, 0.0), (-0.02461, 0.04227, 0.0), (0.0169, 0.04109, 0.0), (0.02756, 0.04083, 0.0), (-0.1431, 0.04807, 0.0), (-0.04113, 0.04749, 0.0), (-0.03723, 0.04579, 0.0), (-0.03318, 0.04436, 0.0), (-0.02897, 0.04318, 0.0), (-0.01544, 0.04122, 0.0), (-0.01062, 0.04109, 0.0), (-0.04487, 0.04945, 0.0), (-0.04847, 0.05167, 0.0), (-0.05191, 0.05415, 0.0), (-0.05519, 0.05689, 0.0), (-0.05833, 0.0599, 0.0), (-0.1466, 0.05749, 0.0), (-0.06394, 0.06644, 0.0), (-0.06126, 0.0631, 0.0), (-0.1496, 0.06741, 0.0), (-0.1521, 0.07784, 0.0), (-0.07043, 0.07724, 0.0), (-0.06636, 0.0699, 0.0), (-0.06852, 0.07351, 0.0), (-0.07209, 0.08111, 0.0), (-0.07349, 0.08512, 0.0), (-0.07464, 0.08926, 0.0), (-0.154, 0.08877, 0.0), (-0.07553, 0.09353, 0.0), (-0.07617, 0.09793, 0.0), (-0.1554, 0.1002, 0.0), (-0.07668, 0.1071, 0.0), (-0.07655, 0.1025, 0.0), (-0.1562, 0.1121, 0.0), (-0.1565, 0.1246, 0.0), (-0.1565, 0.1594, 0.0), (-0.1562, 0.1722, 0.0), (-0.07668, 0.1769, 0.0), (-0.1553, 0.1844, 0.0), (-0.07653, 0.1816, 0.0), (-0.07609, 0.1861, 0.0), (-0.07536, 0.1906, 0.0), (-0.07433, 0.1949, 0.0), (-0.07301, 0.1991, 0.0), (-0.1538, 0.196, 0.0), (-0.0714, 0.2032, 0.0), (-0.1518, 0.2071, 0.0), (-0.1491, 0.2177, 0.0), (-0.06481, 0.2149, 0.0), (-0.0673, 0.2111, 0.0), (-0.0695, 0.2072, 0.0), (-0.06202, 0.2185, 0.0), (-0.05895, 0.2221, 0.0), (-0.05558, 0.2255, 0.0), (-0.05197, 0.2287, 0.0), (-0.1458, 0.2277, 0.0), (-0.142, 0.2372, 0.0), (-0.04008, 0.2367, 0.0), (-0.04422, 0.2343, 0.0), (-0.04819, 0.2317, 0.0), (-0.03576, 0.2388, 0.0), (-0.03126, 0.2406, 0.0), (-0.02659, 0.2422, 0.0), (-0.02173, 0.2434, 0.0), (-0.0167, 0.2444, 0.0), (-0.01149, 0.2451, 0.0), (-0.006099, 0.2455, 0.0), (-0.1375, 0.2461, 0.0), (-0.0005309, 0.2457, 0.0), (0.1398, 0.2457, 0.0), (-0.09018, 0.2935, 0.0), (-0.09858, 0.2883, 0.0), (-0.07183, 0.3021, 0.0), (-0.08126, 0.2981, 0.0), (-0.05142, 0.3086, 0.0), (-0.1325, 0.2545, 0.0), (-0.06188, 0.3057, 0.0), (-0.02894, 0.313, 0.0), (-0.04044, 0.3111, 0.0), (-0.004402, 0.3151, 0.0), (-0.01693, 0.3143, 0.0), (0.1398, 0.3154, 0.0), (-0.1206, 0.2696, 0.0), (-0.1269, 0.2623, 0.0), (-0.1065, 0.2826, 0.0), (-0.1138, 0.2764, 0.0), (0.008643, 0.3154, 0.0), (-0.02082, -0.03111, 0.0), (-0.009705, -0.03139, 0.0)], [], [(3, 0, 1), (3, 2, 0), (3, 7, 4), (3, 4, 5), (3, 5, 18), (3, 10, 6), (3, 6, 7), (3, 9, 8), (3, 11, 9), (3, 12, 11), (3, 13, 12), (3, 1, 13), (3, 15, 2), (3, 17, 14), (3, 14, 15), (3, 19, 16), (3, 16, 17), (3, 18, 19), (9, 11, 22), (23, 11, 20), (20, 11, 21), (21, 11, 27), (22, 11, 23), (27, 11, 24), (24, 11, 25), (25, 11, 26), (30, 26, 28), (28, 26, 31), (32, 26, 29), (29, 26, 30), (25, 26, 32), (28, 31, 33), (33, 31, 34), (34, 31, 35), (35, 31, 36), (35, 36, 37), (37, 36, 38), (38, 36, 39), (39, 36, 40), (43, 40, 41), (41, 40, 42), (39, 40, 43), (41, 42, 45), (47, 42, 44), (45, 42, 46), (46, 42, 47), (47, 44, 48), (48, 44, 49), (49, 51, 50), (49, 50, 54), (49, 52, 51), (49, 53, 52), (49, 44, 53), (54, 50, 55), (55, 57, 56), (55, 50, 57), (56, 57, 59), (60, 57, 58), (59, 57, 60), (60, 58, 61), (61, 58, 62), (62, 58, 63), (63, 58, 64), (63, 64, 65), (65, 64, 66), (66, 64, 67), (67, 64, 68), (67, 68, 69), (69, 68, 70), (70, 68, 71), (71, 73, 72), (71, 68, 73), (78, 73, 74), (76, 73, 75), (75, 73, 78), (77, 73, 76), (72, 73, 77), (78, 74, 79), (79, 74, 80), (80, 74, 81), (81, 74, 82), (82, 74, 83), (84, 83, 85), (83, 74, 85), (85, 74, 87), (86, 84, 85), (87, 74, 88), (87, 88, 89), (89, 88, 90), (90, 88, 91), (91, 93, 92), (91, 88, 93), (92, 93, 94), (92, 94, 95), (95, 94, 96), (96, 94, 97), (96, 97, 98), (98, 97, 99), (98, 99, 101), (101, 99, 100), (101, 100, 102), (101, 102, 103), (103, 102, 104), (103, 104, 105), (105, 104, 106), (105, 106, 108), (105, 108, 107), (107, 108, 109), (107, 109, 110), (107, 110, 111), (107, 111, 112), (107, 112, 114), (114, 112, 113), (114, 124, 115), (114, 115, 116), (114, 116, 123), (114, 118, 117), (114, 117, 125), (114, 113, 118), (114, 120, 119), (114, 121, 120), (114, 122, 121), (114, 123, 122), (114, 125, 124), (119, 120, 126), (119, 126, 127), (119, 127, 128), (119, 128, 129), (131, 129, 130), (119, 129, 131), (131, 133, 132), (131, 132, 134), (131, 130, 133), (134, 136, 135), (134, 138, 136), (134, 132, 137), (134, 137, 138), (135, 136, 139), (135, 139, 140), (142, 140, 141), (135, 140, 142), (142, 141, 143), (142, 143, 144), (142, 144, 145), (145, 147, 146), (145, 146, 148), (145, 144, 147), (148, 146, 149), (149, 146, 150), (150, 146, 151), (151, 146, 152), (151, 152, 154), (151, 154, 153), (153, 154, 155), (153, 155, 156), (153, 156, 157), (159, 157, 158), (153, 157, 159), (159, 158, 160), (159, 160, 161), (161, 163, 162), (161, 164, 163), (161, 165, 164), (161, 160, 165), (162, 163, 166), (162, 166, 167), (162, 167, 168), (170, 168, 169), (162, 168, 170), (170, 172, 171), (170, 173, 172), (170, 174, 173), (170, 169, 174), (171, 172, 175), (171, 175, 176), (171, 176, 177), (171, 177, 178), (171, 178, 179), (171, 179, 180), (171, 180, 181), (171, 181, 182), (181, 183, 182), (183, 184, 182), (186, 184, 185), (185, 184, 188), (199, 184, 186), (188, 184, 187), (187, 184, 191), (191, 184, 189), (189, 184, 193), (182, 184, 190), (190, 184, 198), (193, 184, 192), (192, 184, 195), (195, 184, 194), (194, 184, 196), (198, 184, 197), (197, 184, 200), (200, 184, 199), (194, 196, 201), (202, 84, 86), (203, 84, 202)])
_uv = me_text_015.uv_layers.new(name='UVMap')
_uv.uv.foreach_set('vector', [0.06404, 0.0, 0.0, 0.0, 1.0, 0.0, 0.06404, 0.0, 0.004926, 0.0, 0.0, 0.0, 0.06404, 0.0, 0.04926, 0.0, 0.04433, 0.0, 0.06404, 0.0, 0.04433, 0.0, 0.03941, 0.0, 0.06404, 0.0, 0.03941, 0.0, 0.03448, 0.0, 0.06404, 0.0, 0.05911, 0.0, 0.05419, 0.0, 0.06404, 0.0, 0.05419, 0.0, 0.04926, 0.0, 0.06404, 0.0, 0.07389, 0.0, 0.06897, 0.0, 0.06404, 0.0, 0.9852, 0.0, 0.07389, 0.0, 0.06404, 0.0, 0.9901, 0.0, 0.9852, 0.0, 0.06404, 0.0, 0.9951, 0.0, 0.9901, 0.0, 0.06404, 0.0, 1.0, 0.0, 0.9951, 0.0, 0.06404, 0.0, 0.009852, 0.0, 0.004926, 0.0, 0.06404, 0.0, 0.0197, 0.0, 0.01478, 0.0, 0.06404, 0.0, 0.01478, 0.0, 0.009852, 0.0, 0.06404, 0.0, 0.02956, 0.0, 0.02463, 0.0, 0.06404, 0.0, 0.02463, 0.0, 0.0197, 0.0, 0.06404, 0.0, 0.03448, 0.0, 0.02956, 0.0, 0.07389, 0.0, 0.9852, 0.0, 0.07882, 0.0, 0.08374, 0.0, 0.9852, 0.0, 0.08867, 0.0, 0.08867, 0.0, 0.9852, 0.0, 0.0936, 0.0, 0.0936, 0.0, 0.9852, 0.0, 0.09852, 0.0, 0.07882, 0.0, 0.9852, 0.0, 0.08374, 0.0, 0.09852, 0.0, 0.9852, 0.0, 0.1034, 0.0, 0.1034, 0.0, 0.9852, 0.0, 0.1084, 0.0, 0.1084, 0.0, 0.9852, 0.0, 0.9803, 0.0, 0.1232, 0.0, 0.9803, 0.0, 0.1281, 0.0, 0.1281, 0.0, 0.9803, 0.0, 0.9754, 0.0, 0.1133, 0.0, 0.9803, 0.0, 0.1182, 0.0, 0.1182, 0.0, 0.9803, 0.0, 0.1232, 0.0, 0.1084, 0.0, 0.9803, 0.0, 0.1133, 0.0, 0.1281, 0.0, 0.9754, 0.0, 0.133, 0.0, 0.133, 0.0, 0.9754, 0.0, 0.1379, 0.0, 0.1379, 0.0, 0.9754, 0.0, 0.1429, 0.0, 0.1429, 0.0, 0.9754, 0.0, 0.9704, 0.0, 0.1429, 0.0, 0.9704, 0.0, 0.1478, 0.0, 0.1478, 0.0, 0.9704, 0.0, 0.1527, 0.0, 0.1527, 0.0, 0.9704, 0.0, 0.1576, 0.0, 0.1576, 0.0, 0.9704, 0.0, 0.9655, 0.0, 0.1626, 0.0, 0.9655, 0.0, 0.1675, 0.0, 0.1675, 0.0, 0.9655, 0.0, 0.9606, 0.0, 0.1576, 0.0, 0.9655, 0.0, 0.1626, 0.0, 0.1675, 0.0, 0.9606, 0.0, 0.1724, 0.0, 0.1823, 0.0, 0.9606, 0.0, 0.9557, 0.0, 0.1724, 0.0, 0.9606, 0.0, 0.1773, 0.0, 0.1773, 0.0, 0.9606, 0.0, 0.1823, 0.0, 0.1823, 0.0, 0.9557, 0.0, 0.1872, 0.0, 0.1872, 0.0, 0.9557, 0.0, 0.1921, 0.0, 0.1921, 0.0, 0.9409, 0.0, 0.936, 0.0, 0.1921, 0.0, 0.936, 0.0, 0.197, 0.0, 0.1921, 0.0, 0.9458, 0.0, 0.9409, 0.0, 0.1921, 0.0, 0.9507, 0.0, 0.9458, 0.0, 0.1921, 0.0, 0.9557, 0.0, 0.9507, 0.0, 0.197, 0.0, 0.936, 0.0, 0.202, 0.0, 0.202, 0.0, 0.931, 0.0, 0.2069, 0.0, 0.202, 0.0, 0.936, 0.0, 0.931, 0.0, 0.2069, 0.0, 0.931, 0.0, 0.2118, 0.0, 0.2167, 0.0, 0.931, 0.0, 0.9261, 0.0, 0.2118, 0.0, 0.931, 0.0, 0.2167, 0.0, 0.2167, 0.0, 0.9261, 0.0, 0.2217, 0.0, 0.2217, 0.0, 0.9261, 0.0, 0.2266, 0.0, 0.2266, 0.0, 0.9261, 0.0, 0.2315, 0.0, 0.2315, 0.0, 0.9261, 0.0, 0.9212, 0.0, 0.2315, 0.0, 0.9212, 0.0, 0.2365, 0.0, 0.2365, 0.0, 0.9212, 0.0, 0.2414, 0.0, 0.2414, 0.0, 0.9212, 0.0, 0.2463, 0.0, 0.2463, 0.0, 0.9212, 0.0, 0.9163, 0.0, 0.2463, 0.0, 0.9163, 0.0, 0.2512, 0.0, 0.2512, 0.0, 0.9163, 0.0, 0.2562, 0.0, 0.2562, 0.0, 0.9163, 0.0, 0.2611, 0.0, 0.2611, 0.0, 0.9113, 0.0, 0.266, 0.0, 0.2611, 0.0, 0.9163, 0.0, 0.9113, 0.0, 0.2857, 0.0, 0.9113, 0.0, 0.9064, 0.0, 0.2759, 0.0, 0.9113, 0.0, 0.2808, 0.0, 0.2808, 0.0, 0.9113, 0.0, 0.2857, 0.0, 0.2709, 0.0, 0.9113, 0.0, 0.2759, 0.0, 0.266, 0.0, 0.9113, 0.0, 0.2709, 0.0, 0.2857, 0.0, 0.9064, 0.0, 0.2906, 0.0, 0.2906, 0.0, 0.9064, 0.0, 0.2956, 0.0, 0.2956, 0.0, 0.9064, 0.0, 0.3005, 0.0, 0.3005, 0.0, 0.9064, 0.0, 0.3054, 0.0, 0.3054, 0.0, 0.9064, 0.0, 0.3103, 0.0, 0.3153, 0.0, 0.3103, 0.0, 0.335, 0.0, 0.3103, 0.0, 0.9064, 0.0, 0.335, 0.0, 0.335, 0.0, 0.9064, 0.0, 0.3399, 0.0, 0.33, 0.0, 0.3153, 0.0, 0.335, 0.0, 0.3399, 0.0, 0.9064, 0.0, 0.9015, 0.0, 0.3399, 0.0, 0.9015, 0.0, 0.3448, 0.0, 0.3448, 0.0, 0.9015, 0.0, 0.3498, 0.0, 0.3498, 0.0, 0.9015, 0.0, 0.3547, 0.0, 0.3547, 0.0, 0.8966, 0.0, 0.3596, 0.0, 0.3547, 0.0, 0.9015, 0.0, 0.8966, 0.0, 0.3596, 0.0, 0.8966, 0.0, 0.8916, 0.0, 0.3596, 0.0, 0.8916, 0.0, 0.3645, 0.0, 0.3645, 0.0, 0.8916, 0.0, 0.3695, 0.0, 0.3695, 0.0, 0.8916, 0.0, 0.8867, 0.0, 0.3695, 0.0, 0.8867, 0.0, 0.3744, 0.0, 0.3744, 0.0, 0.8867, 0.0, 0.8818, 0.0, 0.3744, 0.0, 0.8818, 0.0, 0.3793, 0.0, 0.3793, 0.0, 0.8818, 0.0, 0.8768, 0.0, 0.3793, 0.0, 0.8768, 0.0, 0.8719, 0.0, 0.3793, 0.0, 0.8719, 0.0, 0.3842, 0.0, 0.3842, 0.0, 0.8719, 0.0, 0.867, 0.0, 0.3842, 0.0, 0.867, 0.0, 0.3892, 0.0, 0.3892, 0.0, 0.867, 0.0, 0.8621, 0.0, 0.3892, 0.0, 0.8621, 0.0, 0.8571, 0.0, 0.3892, 0.0, 0.8571, 0.0, 0.3941, 0.0, 0.3941, 0.0, 0.8571, 0.0, 0.8522, 0.0, 0.3941, 0.0, 0.8522, 0.0, 0.8473, 0.0, 0.3941, 0.0, 0.8473, 0.0, 0.8424, 0.0, 0.3941, 0.0, 0.8424, 0.0, 0.8374, 0.0, 0.3941, 0.0, 0.8374, 0.0, 0.399, 0.0, 0.399, 0.0, 0.8374, 0.0, 0.8325, 0.0, 0.399, 0.0, 0.8128, 0.0, 0.8079, 0.0, 0.399, 0.0, 0.8079, 0.0, 0.803, 0.0, 0.399, 0.0, 0.803, 0.0, 0.798, 0.0, 0.399, 0.0, 0.8276, 0.0, 0.8227, 0.0, 0.399, 0.0, 0.8227, 0.0, 0.8177, 0.0, 0.399, 0.0, 0.8325, 0.0, 0.8276, 0.0, 0.399, 0.0, 0.7833, 0.0, 0.4039, 0.0, 0.399, 0.0, 0.7882, 0.0, 0.7833, 0.0, 0.399, 0.0, 0.7931, 0.0, 0.7882, 0.0, 0.399, 0.0, 0.798, 0.0, 0.7931, 0.0, 0.399, 0.0, 0.8177, 0.0, 0.8128, 0.0, 0.4039, 0.0, 0.7833, 0.0, 0.7783, 0.0, 0.4039, 0.0, 0.7783, 0.0, 0.7734, 0.0, 0.4039, 0.0, 0.7734, 0.0, 0.7685, 0.0, 0.4039, 0.0, 0.7685, 0.0, 0.7635, 0.0, 0.4089, 0.0, 0.7635, 0.0, 0.7586, 0.0, 0.4039, 0.0, 0.7635, 0.0, 0.4089, 0.0, 0.4089, 0.0, 0.7537, 0.0, 0.7488, 0.0, 0.4089, 0.0, 0.7488, 0.0, 0.4138, 0.0, 0.4089, 0.0, 0.7586, 0.0, 0.7537, 0.0, 0.4138, 0.0, 0.734, 0.0, 0.4187, 0.0, 0.4138, 0.0, 0.7389, 0.0, 0.734, 0.0, 0.4138, 0.0, 0.7488, 0.0, 0.7438, 0.0, 0.4138, 0.0, 0.7438, 0.0, 0.7389, 0.0, 0.4187, 0.0, 0.734, 0.0, 0.7291, 0.0, 0.4187, 0.0, 0.7291, 0.0, 0.7241, 0.0, 0.4236, 0.0, 0.7241, 0.0, 0.7192, 0.0, 0.4187, 0.0, 0.7241, 0.0, 0.4236, 0.0, 0.4236, 0.0, 0.7192, 0.0, 0.7143, 0.0, 0.4236, 0.0, 0.7143, 0.0, 0.7094, 0.0, 0.4236, 0.0, 0.7094, 0.0, 0.4286, 0.0, 0.4286, 0.0, 0.7044, 0.0, 0.6995, 0.0, 0.4286, 0.0, 0.6995, 0.0, 0.4335, 0.0, 0.4286, 0.0, 0.7094, 0.0, 0.7044, 0.0, 0.4335, 0.0, 0.6995, 0.0, 0.4384, 0.0, 0.4384, 0.0, 0.6995, 0.0, 0.4433, 0.0, 0.4433, 0.0, 0.6995, 0.0, 0.4483, 0.0, 0.4483, 0.0, 0.6995, 0.0, 0.6946, 0.0, 0.4483, 0.0, 0.6946, 0.0, 0.6897, 0.0, 0.4483, 0.0, 0.6897, 0.0, 0.4532, 0.0, 0.4532, 0.0, 0.6897, 0.0, 0.6847, 0.0, 0.4532, 0.0, 0.6847, 0.0, 0.6798, 0.0, 0.4532, 0.0, 0.6798, 0.0, 0.6749, 0.0, 0.4581, 0.0, 0.6749, 0.0, 0.67, 0.0, 0.4532, 0.0, 0.6749, 0.0, 0.4581, 0.0, 0.4581, 0.0, 0.67, 0.0, 0.665, 0.0, 0.4581, 0.0, 0.665, 0.0, 0.4631, 0.0, 0.4631, 0.0, 0.6502, 0.0, 0.468, 0.0, 0.4631, 0.0, 0.6552, 0.0, 0.6502, 0.0, 0.4631, 0.0, 0.6601, 0.0, 0.6552, 0.0, 0.4631, 0.0, 0.665, 0.0, 0.6601, 0.0, 0.468, 0.0, 0.6502, 0.0, 0.6453, 0.0, 0.468, 0.0, 0.6453, 0.0, 0.6404, 0.0, 0.468, 0.0, 0.6404, 0.0, 0.6355, 0.0, 0.4729, 0.0, 0.6355, 0.0, 0.6305, 0.0, 0.468, 0.0, 0.6355, 0.0, 0.4729, 0.0, 0.4729, 0.0, 0.6158, 0.0, 0.4778, 0.0, 0.4729, 0.0, 0.6207, 0.0, 0.6158, 0.0, 0.4729, 0.0, 0.6256, 0.0, 0.6207, 0.0, 0.4729, 0.0, 0.6305, 0.0, 0.6256, 0.0, 0.4778, 0.0, 0.6158, 0.0, 0.6108, 0.0, 0.4778, 0.0, 0.6108, 0.0, 0.6059, 0.0, 0.4778, 0.0, 0.6059, 0.0, 0.601, 0.0, 0.4778, 0.0, 0.601, 0.0, 0.5961, 0.0, 0.4778, 0.0, 0.5961, 0.0, 0.5911, 0.0, 0.4778, 0.0, 0.5911, 0.0, 0.5862, 0.0, 0.4778, 0.0, 0.5862, 0.0, 0.5813, 0.0, 0.4778, 0.0, 0.5813, 0.0, 0.4828, 0.0, 0.5813, 0.0, 0.5764, 0.0, 0.4828, 0.0, 0.5764, 0.0, 0.5714, 0.0, 0.4828, 0.0, 0.5123, 0.0, 0.5714, 0.0, 0.5172, 0.0, 0.5172, 0.0, 0.5714, 0.0, 0.5222, 0.0, 0.5074, 0.0, 0.5714, 0.0, 0.5123, 0.0, 0.5222, 0.0, 0.5714, 0.0, 0.5271, 0.0, 0.5271, 0.0, 0.5714, 0.0, 0.532, 0.0, 0.532, 0.0, 0.5714, 0.0, 0.5369, 0.0, 0.5369, 0.0, 0.5714, 0.0, 0.5419, 0.0, 0.4828, 0.0, 0.5714, 0.0, 0.4877, 0.0, 0.4877, 0.0, 0.5714, 0.0, 0.4926, 0.0, 0.5419, 0.0, 0.5714, 0.0, 0.5468, 0.0, 0.5468, 0.0, 0.5714, 0.0, 0.5517, 0.0, 0.5517, 0.0, 0.5714, 0.0, 0.5567, 0.0, 0.5567, 0.0, 0.5714, 0.0, 0.5665, 0.0, 0.4926, 0.0, 0.5714, 0.0, 0.4975, 0.0, 0.4975, 0.0, 0.5714, 0.0, 0.5025, 0.0, 0.5025, 0.0, 0.5714, 0.0, 0.5074, 0.0, 0.5567, 0.0, 0.5665, 0.0, 0.5616, 0.0, 0.3251, 0.0, 0.3153, 0.0, 0.33, 0.0, 0.3202, 0.0, 0.3153, 0.0, 0.3251, 0.0])
me_text_015.auto_texspace = False
me_text_015.update()
me_text_016 = bpy.data.meshes.new('Text.016')
me_text_016.from_pydata([(-0.03991, -0.4468, 0.0), (0.03991, 0.1257, 0.0), (0.03991, -0.4468, 0.0), (-0.03991, 0.1257, 0.0), (0.1858, 0.1257, 0.0), (-0.1858, 0.1257, 0.0), (-0.1858, 0.1954, 0.0), (0.1858, 0.1954, 0.0)], [], [(0, 2, 1), (0, 1, 3), (1, 4, 3), (3, 4, 5), (5, 7, 6), (5, 4, 7)])
_uv = me_text_016.uv_layers.new(name='UVMap')
_uv.uv.foreach_set('vector', [0.0, 0.0, 1.0, 0.0, 0.8571, 0.0, 0.0, 0.0, 0.8571, 0.0, 0.1429, 0.0, 0.8571, 0.0, 0.7143, 0.0, 0.1429, 0.0, 0.1429, 0.0, 0.7143, 0.0, 0.2857, 0.0, 0.2857, 0.0, 0.5714, 0.0, 0.4286, 0.0, 0.2857, 0.0, 0.7143, 0.0, 0.5714, 0.0])
me_text_016.auto_texspace = False
me_text_016.update()
me_text_017 = bpy.data.meshes.new('Text.017')
me_text_017.from_pydata([(-0.1613, -0.1876, 0.0), (0.03185, -0.1613, 0.0), (-0.1613, -0.1188, 0.0), (0.06854, -0.1268, 0.0), (0.06109, -0.1371, 0.0), (-0.1613, -0.4537, 0.0), (-0.2411, -0.4537, 0.0), (0.05249, -0.1462, 0.0), (0.04274, -0.1543, 0.0), (0.0198, -0.1672, 0.0), (0.006616, -0.172, 0.0), (-0.07137, -0.1876, 0.0), (-0.0576, -0.1188, 0.0), (-0.05192, -0.1187, 0.0), (-0.04651, -0.1184, 0.0), (-0.04135, -0.1178, 0.0), (-0.03645, -0.117, 0.0), (-0.03182, -0.116, 0.0), (0.07485, -0.1155, 0.0), (-0.02744, -0.1148, 0.0), (-0.02333, -0.1134, 0.0), (-0.01948, -0.1117, 0.0), (-0.01589, -0.1098, 0.0), (-0.01256, -0.1077, 0.0), (-0.009493, -0.1053, 0.0), (-0.006687, -0.1028, 0.0), (0.08001, -0.1031, 0.0), (0.08402, -0.08964, 0.0), (-0.004123, -0.09996, 0.0), (-0.001781, -0.09689, 0.0), (0.0003371, -0.09356, 0.0), (0.002232, -0.08997, 0.0), (0.003905, -0.08612, 0.0), (0.005354, -0.08201, 0.0), (0.006581, -0.07764, 0.0), (0.007584, -0.073, 0.0), (0.08689, -0.07507, 0.0), (0.08861, -0.05941, 0.0), (0.008922, -0.06295, 0.0), (0.008365, -0.06811, 0.0), (0.009257, -0.05753, 0.0), (0.009368, -0.05185, 0.0), (0.009368, 0.05366, 0.0), (0.08918, 0.0454, 0.0), (0.08918, -0.04268, 0.0), (0.08891, 0.05751, 0.0), (0.08808, 0.06906, 0.0), (0.009257, 0.05933, 0.0), (0.008922, 0.06474, 0.0), (0.008365, 0.06988, 0.0), (0.007584, 0.07476, 0.0), (0.006581, 0.07936, 0.0), (0.08669, 0.08006, 0.0), (0.005354, 0.0837, 0.0), (0.003905, 0.08777, 0.0), (0.08475, 0.09051, 0.0), (0.002233, 0.09158, 0.0), (0.0003372, 0.09511, 0.0), (-0.001781, 0.09838, 0.0), (0.08226, 0.1004, 0.0), (-0.004122, 0.1014, 0.0), (-0.006687, 0.1041, 0.0), (-0.009493, 0.1066, 0.0), (-0.01256, 0.1089, 0.0), (0.07921, 0.1097, 0.0), (-0.01589, 0.1109, 0.0), (-0.01948, 0.1128, 0.0), (-0.02333, 0.1144, 0.0), (-0.02744, 0.1158, 0.0), (-0.03182, 0.117, 0.0), (-0.03645, 0.118, 0.0), (0.0756, 0.1185, 0.0), (-0.04135, 0.1187, 0.0), (-0.04651, 0.1193, 0.0), (-0.05192, 0.1196, 0.0), (-0.0576, 0.1197, 0.0), (-0.1613, 0.1197, 0.0), (0.07145, 0.1267, 0.0), (0.06674, 0.1344, 0.0), (0.06147, 0.1415, 0.0), (0.05565, 0.1481, 0.0), (0.04928, 0.1541, 0.0), (0.04236, 0.1596, 0.0), (0.03492, 0.1646, 0.0), (0.02694, 0.1692, 0.0), (0.01844, 0.1732, 0.0), (0.00941, 0.1768, 0.0), (-0.0001501, 0.1799, 0.0), (-0.01024, 0.1825, 0.0), (-0.02086, 0.1847, 0.0), (-0.032, 0.1864, 0.0), (-0.04368, 0.1876, 0.0), (-0.05588, 0.1883, 0.0), (-0.06861, 0.1885, 0.0), (-0.2411, 0.1885, 0.0), (0.1341, -0.4537, 0.0), (0.04698, -0.4537, 0.0)], [], [(0, 9, 1), (0, 1, 8), (0, 12, 2), (6, 0, 2), (0, 4, 3), (0, 3, 12), (0, 7, 4), (6, 5, 0), (0, 8, 7), (0, 10, 9), (0, 11, 10), (12, 3, 13), (13, 3, 14), (14, 3, 15), (15, 3, 16), (16, 3, 17), (17, 3, 18), (17, 18, 19), (19, 18, 20), (20, 18, 21), (21, 18, 22), (22, 18, 23), (23, 18, 24), (24, 18, 26), (24, 26, 25), (25, 26, 28), (31, 26, 27), (28, 26, 29), (29, 26, 30), (30, 26, 31), (31, 27, 32), (32, 27, 33), (33, 27, 34), (34, 36, 35), (34, 27, 36), (38, 36, 37), (39, 36, 38), (35, 36, 39), (38, 37, 40), (40, 37, 41), (41, 43, 42), (41, 37, 44), (41, 44, 43), (42, 43, 45), (48, 45, 46), (42, 45, 47), (47, 45, 48), (48, 46, 49), (49, 46, 50), (50, 46, 51), (51, 46, 52), (51, 52, 53), (53, 52, 54), (54, 52, 55), (54, 55, 56), (56, 55, 57), (57, 55, 58), (58, 55, 59), (58, 59, 60), (60, 59, 61), (61, 59, 62), (62, 59, 63), (63, 59, 64), (63, 64, 65), (65, 64, 66), (66, 64, 67), (67, 64, 68), (68, 64, 69), (69, 64, 70), (70, 64, 71), (70, 71, 72), (72, 71, 73), (73, 71, 74), (74, 71, 75), (75, 71, 77), (76, 75, 77), (76, 77, 78), (76, 78, 79), (76, 79, 80), (76, 80, 81), (76, 81, 82), (76, 82, 83), (76, 83, 84), (76, 84, 85), (76, 85, 86), (76, 86, 87), (76, 87, 88), (76, 88, 89), (76, 89, 90), (76, 90, 91), (76, 91, 92), (76, 92, 93), (76, 93, 94), (6, 76, 94), (6, 2, 76), (96, 95, 11), (11, 95, 10)])
_uv = me_text_017.uv_layers.new(name='UVMap')
_uv.uv.foreach_set('vector', [0.0, 0.0, 0.4167, 0.0, 0.4062, 0.0, 0.0, 0.0, 0.4062, 0.0, 0.3958, 0.0, 0.0, 0.0, 0.625, 0.0, 0.6146, 0.0, 0.02083, 0.0, 0.0, 0.0, 0.6146, 0.0, 0.0, 0.0, 0.375, 0.0, 0.3646, 0.0, 0.0, 0.0, 0.3646, 0.0, 0.625, 0.0, 0.0, 0.0, 0.3854, 0.0, 0.375, 0.0, 0.02083, 0.0, 0.01042, 0.0, 0.0, 0.0, 0.0, 0.0, 0.3958, 0.0, 0.3854, 0.0, 0.0, 0.0, 0.4271, 0.0, 0.4167, 0.0, 0.0, 0.0, 0.4583, 0.0, 0.4271, 0.0, 0.625, 0.0, 0.3646, 0.0, 0.6354, 0.0, 0.6354, 0.0, 0.3646, 0.0, 0.6458, 0.0, 0.6458, 0.0, 0.3646, 0.0, 0.6562, 0.0, 0.6562, 0.0, 0.3646, 0.0, 0.6667, 0.0, 0.6667, 0.0, 0.3646, 0.0, 0.6771, 0.0, 0.6771, 0.0, 0.3646, 0.0, 0.3542, 0.0, 0.6771, 0.0, 0.3542, 0.0, 0.6875, 0.0, 0.6875, 0.0, 0.3542, 0.0, 0.6979, 0.0, 0.6979, 0.0, 0.3542, 0.0, 0.7083, 0.0, 0.7083, 0.0, 0.3542, 0.0, 0.7188, 0.0, 0.7188, 0.0, 0.3542, 0.0, 0.7292, 0.0, 0.7292, 0.0, 0.3542, 0.0, 0.7396, 0.0, 0.7396, 0.0, 0.3542, 0.0, 0.3438, 0.0, 0.7396, 0.0, 0.3438, 0.0, 0.75, 0.0, 0.75, 0.0, 0.3438, 0.0, 0.7604, 0.0, 0.7917, 0.0, 0.3438, 0.0, 0.3333, 0.0, 0.7604, 0.0, 0.3438, 0.0, 0.7708, 0.0, 0.7708, 0.0, 0.3438, 0.0, 0.7812, 0.0, 0.7812, 0.0, 0.3438, 0.0, 0.7917, 0.0, 0.7917, 0.0, 0.3333, 0.0, 0.8021, 0.0, 0.8021, 0.0, 0.3333, 0.0, 0.8125, 0.0, 0.8125, 0.0, 0.3333, 0.0, 0.8229, 0.0, 0.8229, 0.0, 0.3229, 0.0, 0.8333, 0.0, 0.8229, 0.0, 0.3333, 0.0, 0.3229, 0.0, 0.8542, 0.0, 0.3229, 0.0, 0.3125, 0.0, 0.8438, 0.0, 0.3229, 0.0, 0.8542, 0.0, 0.8333, 0.0, 0.3229, 0.0, 0.8438, 0.0, 0.8542, 0.0, 0.3125, 0.0, 0.8646, 0.0, 0.8646, 0.0, 0.3125, 0.0, 0.875, 0.0, 0.875, 0.0, 0.2917, 0.0, 0.8854, 0.0, 0.875, 0.0, 0.3125, 0.0, 0.3021, 0.0, 0.875, 0.0, 0.3021, 0.0, 0.2917, 0.0, 0.8854, 0.0, 0.2917, 0.0, 0.2812, 0.0, 0.9062, 0.0, 0.2812, 0.0, 0.2708, 0.0, 0.8854, 0.0, 0.2812, 0.0, 0.8958, 0.0, 0.8958, 0.0, 0.2812, 0.0, 0.9062, 0.0, 0.9062, 0.0, 0.2708, 0.0, 0.9167, 0.0, 0.9167, 0.0, 0.2708, 0.0, 0.9271, 0.0, 0.9271, 0.0, 0.2708, 0.0, 0.9375, 0.0, 0.9375, 0.0, 0.2708, 0.0, 0.2604, 0.0, 0.9375, 0.0, 0.2604, 0.0, 0.9479, 0.0, 0.9479, 0.0, 0.2604, 0.0, 0.9583, 0.0, 0.9583, 0.0, 0.2604, 0.0, 0.25, 0.0, 0.9583, 0.0, 0.25, 0.0, 0.9688, 0.0, 0.9688, 0.0, 0.25, 0.0, 0.9792, 0.0, 0.9792, 0.0, 0.25, 0.0, 0.9896, 0.0, 0.9896, 0.0, 0.25, 0.0, 0.2396, 0.0, 0.9896, 0.0, 0.2396, 0.0, 1.0, 0.0, 1.0, 0.0, 0.2396, 0.0, 0.4688, 0.0, 0.4688, 0.0, 0.2396, 0.0, 0.4792, 0.0, 0.4792, 0.0, 0.2396, 0.0, 0.4896, 0.0, 0.4896, 0.0, 0.2396, 0.0, 0.2292, 0.0, 0.4896, 0.0, 0.2292, 0.0, 0.5, 0.0, 0.5, 0.0, 0.2292, 0.0, 0.5104, 0.0, 0.5104, 0.0, 0.2292, 0.0, 0.5208, 0.0, 0.5208, 0.0, 0.2292, 0.0, 0.5312, 0.0, 0.5312, 0.0, 0.2292, 0.0, 0.5417, 0.0, 0.5417, 0.0, 0.2292, 0.0, 0.5521, 0.0, 0.5521, 0.0, 0.2292, 0.0, 0.2188, 0.0, 0.5521, 0.0, 0.2188, 0.0, 0.5625, 0.0, 0.5625, 0.0, 0.2188, 0.0, 0.5729, 0.0, 0.5729, 0.0, 0.2188, 0.0, 0.5833, 0.0, 0.5833, 0.0, 0.2188, 0.0, 0.5938, 0.0, 0.5938, 0.0, 0.2188, 0.0, 0.2083, 0.0, 0.6042, 0.0, 0.5938, 0.0, 0.2083, 0.0, 0.6042, 0.0, 0.2083, 0.0, 0.1979, 0.0, 0.6042, 0.0, 0.1979, 0.0, 0.1875, 0.0, 0.6042, 0.0, 0.1875, 0.0, 0.1771, 0.0, 0.6042, 0.0, 0.1771, 0.0, 0.1667, 0.0, 0.6042, 0.0, 0.1667, 0.0, 0.1562, 0.0, 0.6042, 0.0, 0.1562, 0.0, 0.1458, 0.0, 0.6042, 0.0, 0.1458, 0.0, 0.1354, 0.0, 0.6042, 0.0, 0.1354, 0.0, 0.125, 0.0, 0.6042, 0.0, 0.125, 0.0, 0.1146, 0.0, 0.6042, 0.0, 0.1146, 0.0, 0.1042, 0.0, 0.6042, 0.0, 0.1042, 0.0, 0.09375, 0.0, 0.6042, 0.0, 0.09375, 0.0, 0.08333, 0.0, 0.6042, 0.0, 0.08333, 0.0, 0.07292, 0.0, 0.6042, 0.0, 0.07292, 0.0, 0.0625, 0.0, 0.6042, 0.0, 0.0625, 0.0, 0.05208, 0.0, 0.6042, 0.0, 0.05208, 0.0, 0.04167, 0.0, 0.6042, 0.0, 0.04167, 0.0, 0.03125, 0.0, 0.02083, 0.0, 0.6042, 0.0, 0.03125, 0.0, 0.02083, 0.0, 0.6146, 0.0, 0.6042, 0.0, 0.4479, 0.0, 0.4375, 0.0, 0.4583, 0.0, 0.4583, 0.0, 0.4375, 0.0, 0.4271, 0.0])
me_text_017.auto_texspace = False
me_text_017.update()
me_text_018 = bpy.data.meshes.new('Text.018')
me_text_018.from_pydata([(-0.08941, -0.07882, 0.0), (-0.2068, -0.2412, 0.0), (-0.1252, -0.2412, 0.0), (0.08949, -0.07882, 0.0), (0.07481, -0.01001, 0.0), (-0.07473, -0.01001, 0.0), (-0.000417, 0.3405, 0.0), (0.206, -0.2412, 0.0), (-0.05179, 0.401, 0.0), (0.05371, 0.401, 0.0), (0.1244, -0.2412, 0.0)], [], [(1, 2, 0), (1, 0, 5), (0, 3, 4), (0, 4, 5), (1, 5, 6), (4, 7, 6), (6, 7, 9), (6, 9, 8), (1, 6, 8), (10, 7, 3), (3, 7, 4)])
_uv = me_text_018.uv_layers.new(name='UVMap')
_uv.uv.foreach_set('vector', [0.2, 0.0, 0.1, 0.0, 0.0, 0.0, 0.2, 0.0, 0.0, 0.0, 1.0, 0.0, 0.0, 0.0, 0.7, 0.0, 0.8, 0.0, 0.0, 0.0, 0.8, 0.0, 1.0, 0.0, 0.2, 0.0, 1.0, 0.0, 0.9, 0.0, 0.8, 0.0, 0.5, 0.0, 0.9, 0.0, 0.9, 0.0, 0.5, 0.0, 0.4, 0.0, 0.9, 0.0, 0.4, 0.0, 0.3, 0.0, 0.2, 0.0, 0.9, 0.0, 0.3, 0.0, 0.6, 0.0, 0.5, 0.0, 0.7, 0.0, 0.7, 0.0, 0.5, 0.0, 0.8, 0.0])
me_text_018.auto_texspace = False
me_text_018.update()
me_text_019 = bpy.data.meshes.new('Text.019')
me_text_019.from_pydata([(-0.03991, -0.4468, 0.0), (-0.03991, 0.1257, 0.0), (0.03991, 0.1257, 0.0), (0.03991, -0.4468, 0.0), (0.1858, 0.1257, 0.0), (-0.1858, 0.1257, 0.0), (0.1858, 0.1954, 0.0), (-0.1858, 0.1954, 0.0)], [], [(0, 2, 1), (0, 3, 2), (2, 4, 1), (1, 4, 5), (5, 4, 6), (5, 6, 7)])
_uv = me_text_019.uv_layers.new(name='UVMap')
_uv.uv.foreach_set('vector', [0.0, 0.0, 0.8571, 0.0, 0.1429, 0.0, 0.0, 0.0, 1.0, 0.0, 0.8571, 0.0, 0.8571, 0.0, 0.7143, 0.0, 0.1429, 0.0, 0.1429, 0.0, 0.7143, 0.0, 0.2857, 0.0, 0.2857, 0.0, 0.7143, 0.0, 0.5714, 0.0, 0.2857, 0.0, 0.5714, 0.0, 0.4286, 0.0])
me_text_019.auto_texspace = False
me_text_019.update()
me_text_020 = bpy.data.meshes.new('Text.020')
me_text_020.from_pydata([(0.1119, -0.2878, 0.0), (0.1045, -0.294, 0.0), (0.1187, -0.281, 0.0), (-0.1409, -0.3268, 0.0), (0.0966, -0.2997, 0.0), (0.0882, -0.3049, 0.0), (0.0599, -0.3171, 0.0), (0.04944, -0.32, 0.0), (0.07929, -0.3095, 0.0), (0.06985, -0.3135, 0.0), (0.01495, -0.3257, 0.0), (0.002422, -0.3265, 0.0), (0.02696, -0.3244, 0.0), (0.1356, -0.2575, 0.0), (0.03846, -0.3225, 0.0), (-0.001448, -0.2571, 0.0), (0.1305, -0.2659, 0.0), (0.1249, -0.2737, 0.0), (-0.01062, -0.3268, 0.0), (-0.1409, -0.2571, 0.0), (0.00412, -0.2569, 0.0), (0.00951, -0.2565, 0.0), (0.01472, -0.2558, 0.0), (0.01975, -0.2548, 0.0), (0.02461, -0.2536, 0.0), (0.02929, -0.252, 0.0), (0.03378, -0.2502, 0.0), (0.14, -0.2485, 0.0), (0.0381, -0.2481, 0.0), (0.04224, -0.2457, 0.0), (0.04621, -0.2431, 0.0), (0.04999, -0.2401, 0.0), (0.1438, -0.2391, 0.0), (0.0536, -0.2369, 0.0), (0.05697, -0.2335, 0.0), (0.06004, -0.2299, 0.0), (0.1471, -0.2291, 0.0), (0.06283, -0.2263, 0.0), (0.06532, -0.2225, 0.0), (0.06752, -0.2186, 0.0), (0.06942, -0.2146, 0.0), (0.1498, -0.2185, 0.0), (0.1518, -0.2074, 0.0), (0.07104, -0.2105, 0.0), (0.07235, -0.2063, 0.0), (0.07338, -0.202, 0.0), (0.07411, -0.1975, 0.0), (0.1533, -0.1957, 0.0), (0.07455, -0.1929, 0.0), (0.0747, -0.1883, 0.0), (0.1545, -0.1103, 0.0), (0.1545, -0.1708, 0.0), (0.1542, -0.1836, 0.0), (0.0747, -0.09285, 0.0), (0.1543, -0.09786, 0.0), (0.0746, -0.08834, 0.0), (0.1535, -0.08597, 0.0), (0.07381, -0.07975, 0.0), (0.1523, -0.07462, 0.0), (0.0743, -0.08397, 0.0), (0.07312, -0.07568, 0.0), (0.07223, -0.07175, 0.0), (0.07114, -0.06797, 0.0), (0.06986, -0.06433, 0.0), (0.1505, -0.0638, 0.0), (0.06838, -0.06085, 0.0), (0.0667, -0.0575, 0.0), (0.06482, -0.05431, 0.0), (0.06275, -0.05126, 0.0), (0.1482, -0.05352, 0.0), (0.06048, -0.04836, 0.0), (0.1455, -0.04377, 0.0), (0.05801, -0.04565, 0.0), (0.05534, -0.04317, 0.0), (0.05248, -0.04093, 0.0), (0.04942, -0.03893, 0.0), (0.04616, -0.03716, 0.0), (0.0427, -0.03563, 0.0), (0.03905, -0.03433, 0.0), (0.1422, -0.03456, 0.0), (0.03115, -0.03245, 0.0), (0.1384, -0.02588, 0.0), (-0.04187, -0.02889, 0.0), (-0.05181, -0.02695, 0.0), (0.02246, -0.0315, 0.0), (0.0269, -0.03186, 0.0), (0.0352, -0.03327, 0.0), (0.01782, -0.03139, 0.0), (-0.009705, -0.03139, 0.0), (-0.02082, -0.03111, 0.0), (-0.03155, -0.03028, 0.0), (-0.06134, -0.02446, 0.0), (-0.07048, -0.02141, 0.0), (-0.07923, -0.01781, 0.0), (-0.08758, -0.01365, 0.0), (0.1341, -0.01774, 0.0), (0.1293, -0.01013, 0.0), (0.1241, -0.00306, 0.0), (-0.09554, -0.008938, 0.0), (-0.1031, -0.003672, 0.0), (-0.1103, 0.002148, 0.0), (-0.117, 0.008522, 0.0), (0.1183, 0.003476, 0.0), (0.112, 0.009484, 0.0), (0.1054, 0.01497, 0.0), (0.09835, 0.01993, 0.0), (-0.1233, 0.01543, 0.0), (-0.1291, 0.02283, 0.0), (0.08306, 0.02829, 0.0), (0.09091, 0.02437, 0.0), (-0.1343, 0.03074, 0.0), (-0.139, 0.03915, 0.0), (0.04766, 0.03874, 0.0), (0.05711, 0.03691, 0.0), (0.06616, 0.03456, 0.0), (0.07481, 0.03169, 0.0), (0.03781, 0.04005, 0.0), (0.02756, 0.04083, 0.0), (0.0169, 0.04109, 0.0), (-0.01062, 0.04109, 0.0), (-0.01544, 0.04122, 0.0), (-0.0201, 0.04161, 0.0), (-0.02461, 0.04227, 0.0), (-0.02897, 0.04318, 0.0), (-0.03318, 0.04436, 0.0), (-0.03723, 0.04579, 0.0), (-0.04113, 0.04749, 0.0), (-0.1431, 0.04807, 0.0), (-0.04487, 0.04945, 0.0), (-0.04847, 0.05167, 0.0), (-0.05191, 0.05415, 0.0), (-0.05519, 0.05689, 0.0), (-0.1466, 0.05749, 0.0), (-0.05833, 0.0599, 0.0), (-0.06126, 0.0631, 0.0), (-0.06394, 0.06644, 0.0), (-0.06636, 0.0699, 0.0), (-0.1496, 0.06741, 0.0), (-0.1521, 0.07784, 0.0), (-0.07043, 0.07724, 0.0), (-0.06852, 0.07351, 0.0), (-0.07209, 0.08111, 0.0), (-0.07349, 0.08512, 0.0), (-0.07464, 0.08926, 0.0), (-0.154, 0.08877, 0.0), (-0.1554, 0.1002, 0.0), (-0.07617, 0.09793, 0.0), (-0.07553, 0.09353, 0.0), (-0.07655, 0.1025, 0.0), (-0.07668, 0.1071, 0.0), (-0.07668, 0.1769, 0.0), (-0.1562, 0.1722, 0.0), (-0.1565, 0.1594, 0.0), (-0.1562, 0.1121, 0.0), (-0.1565, 0.1246, 0.0), (-0.1553, 0.1844, 0.0), (-0.07653, 0.1816, 0.0), (-0.07609, 0.1861, 0.0), (-0.07536, 0.1906, 0.0), (-0.07433, 0.1949, 0.0), (-0.07301, 0.1991, 0.0), (-0.1538, 0.196, 0.0), (-0.0714, 0.2032, 0.0), (-0.1518, 0.2071, 0.0), (-0.1491, 0.2177, 0.0), (-0.06481, 0.2149, 0.0), (-0.0673, 0.2111, 0.0), (-0.0695, 0.2072, 0.0), (-0.06202, 0.2185, 0.0), (-0.05895, 0.2221, 0.0), (-0.05558, 0.2255, 0.0), (-0.1458, 0.2277, 0.0), (-0.05197, 0.2287, 0.0), (-0.04819, 0.2317, 0.0), (-0.04422, 0.2343, 0.0), (-0.04008, 0.2367, 0.0), (-0.142, 0.2372, 0.0), (-0.03576, 0.2388, 0.0), (-0.03126, 0.2406, 0.0), (-0.02659, 0.2422, 0.0), (-0.02173, 0.2434, 0.0), (-0.0167, 0.2444, 0.0), (-0.01149, 0.2451, 0.0), (-0.006099, 0.2455, 0.0), (-0.1375, 0.2461, 0.0), (-0.0005309, 0.2457, 0.0), (0.1398, 0.2457, 0.0), (0.1398, 0.3154, 0.0), (-0.1269, 0.2623, 0.0), (-0.1138, 0.2764, 0.0), (-0.01693, 0.3143, 0.0), (-0.004402, 0.3151, 0.0), (-0.07183, 0.3021, 0.0), (-0.1206, 0.2696, 0.0), (-0.08126, 0.2981, 0.0), (-0.1325, 0.2545, 0.0), (-0.09018, 0.2935, 0.0), (-0.09858, 0.2883, 0.0), (-0.02894, 0.313, 0.0), (-0.04044, 0.3111, 0.0), (-0.1065, 0.2826, 0.0), (-0.05142, 0.3086, 0.0), (-0.06188, 0.3057, 0.0), (0.008643, 0.3154, 0.0)], [], [(3, 1, 0), (3, 0, 2), (3, 5, 4), (3, 4, 1), (3, 8, 5), (3, 7, 6), (3, 6, 9), (3, 14, 7), (3, 9, 8), (3, 11, 10), (3, 10, 12), (3, 18, 11), (3, 12, 14), (3, 16, 13), (3, 13, 15), (3, 15, 19), (3, 17, 16), (3, 2, 17), (15, 13, 20), (20, 13, 21), (21, 13, 22), (22, 13, 23), (23, 13, 24), (24, 13, 25), (25, 13, 26), (26, 13, 27), (26, 27, 28), (28, 27, 29), (29, 27, 30), (30, 27, 31), (31, 27, 32), (31, 32, 33), (33, 32, 34), (34, 32, 35), (35, 32, 36), (35, 36, 37), (37, 36, 38), (38, 36, 39), (39, 41, 40), (39, 36, 41), (43, 41, 42), (40, 41, 43), (43, 42, 44), (44, 42, 45), (45, 42, 46), (46, 42, 47), (46, 47, 48), (48, 47, 49), (49, 51, 50), (49, 50, 54), (49, 52, 51), (49, 47, 52), (49, 54, 53), (53, 54, 55), (55, 54, 56), (59, 56, 57), (57, 56, 60), (60, 56, 58), (55, 56, 59), (60, 58, 61), (61, 58, 62), (62, 58, 63), (63, 58, 64), (63, 64, 65), (65, 64, 66), (66, 64, 67), (67, 69, 68), (67, 64, 69), (68, 69, 70), (70, 69, 72), (72, 69, 71), (72, 71, 73), (73, 71, 74), (74, 71, 75), (75, 71, 76), (76, 71, 77), (77, 71, 79), (77, 79, 78), (86, 79, 80), (80, 79, 85), (83, 79, 81), (84, 79, 82), (82, 79, 83), (78, 79, 86), (85, 79, 84), (87, 84, 82), (88, 87, 89), (89, 87, 90), (90, 87, 82), (83, 81, 91), (91, 81, 92), (92, 81, 93), (93, 95, 94), (93, 81, 95), (94, 95, 96), (99, 96, 97), (94, 96, 98), (98, 96, 99), (99, 97, 100), (100, 102, 101), (100, 97, 102), (101, 102, 103), (101, 103, 104), (101, 104, 106), (106, 104, 105), (106, 105, 107), (107, 109, 108), (107, 108, 110), (107, 105, 109), (110, 112, 111), (110, 113, 112), (110, 114, 113), (110, 115, 114), (110, 108, 115), (111, 112, 116), (111, 116, 117), (111, 117, 118), (111, 118, 119), (111, 119, 120), (111, 120, 121), (111, 121, 122), (111, 122, 123), (111, 123, 124), (111, 124, 125), (111, 125, 126), (111, 126, 127), (127, 126, 128), (127, 128, 129), (127, 129, 130), (127, 130, 131), (127, 131, 132), (132, 131, 133), (132, 133, 134), (132, 134, 135), (132, 135, 137), (137, 135, 136), (137, 139, 138), (137, 140, 139), (137, 136, 140), (138, 139, 141), (138, 141, 142), (144, 142, 143), (138, 142, 144), (144, 146, 145), (144, 147, 146), (144, 143, 147), (145, 146, 148), (145, 148, 149), (151, 149, 150), (145, 149, 153), (152, 149, 151), (154, 149, 152), (153, 149, 154), (151, 156, 155), (151, 150, 156), (155, 156, 157), (155, 157, 158), (155, 158, 159), (161, 159, 160), (155, 159, 161), (161, 160, 162), (161, 162, 163), (163, 165, 164), (163, 166, 165), (163, 167, 166), (163, 162, 167), (164, 165, 168), (164, 168, 169), (164, 169, 170), (164, 170, 171), (171, 170, 172), (171, 172, 173), (171, 173, 174), (171, 174, 175), (171, 175, 176), (176, 175, 177), (176, 177, 178), (176, 178, 179), (176, 179, 180), (176, 180, 181), (176, 181, 182), (176, 182, 183), (183, 185, 184), (176, 183, 184), (185, 186, 184), (191, 186, 187), (195, 186, 188), (188, 186, 193), (193, 186, 189), (189, 186, 200), (198, 186, 190), (190, 186, 191), (194, 186, 192), (192, 186, 202), (196, 186, 194), (184, 186, 195), (197, 186, 196), (200, 186, 197), (199, 186, 198), (201, 186, 199), (202, 186, 201), (191, 187, 203)])
_uv = me_text_020.uv_layers.new(name='UVMap')
_uv.uv.foreach_set('vector', [0.06404, 0.0, 0.004926, 0.0, 0.0, 0.0, 0.06404, 0.0, 0.0, 0.0, 1.0, 0.0, 0.06404, 0.0, 0.01478, 0.0, 0.009852, 0.0, 0.06404, 0.0, 0.009852, 0.0, 0.004926, 0.0, 0.06404, 0.0, 0.0197, 0.0, 0.01478, 0.0, 0.06404, 0.0, 0.03448, 0.0, 0.02956, 0.0, 0.06404, 0.0, 0.02956, 0.0, 0.02463, 0.0, 0.06404, 0.0, 0.03941, 0.0, 0.03448, 0.0, 0.06404, 0.0, 0.02463, 0.0, 0.0197, 0.0, 0.06404, 0.0, 0.05419, 0.0, 0.04926, 0.0, 0.06404, 0.0, 0.04926, 0.0, 0.04433, 0.0, 0.06404, 0.0, 0.05911, 0.0, 0.05419, 0.0, 0.06404, 0.0, 0.04433, 0.0, 0.03941, 0.0, 0.06404, 0.0, 0.9901, 0.0, 0.9852, 0.0, 0.06404, 0.0, 0.9852, 0.0, 0.07389, 0.0, 0.06404, 0.0, 0.07389, 0.0, 0.06897, 0.0, 0.06404, 0.0, 0.9951, 0.0, 0.9901, 0.0, 0.06404, 0.0, 1.0, 0.0, 0.9951, 0.0, 0.07389, 0.0, 0.9852, 0.0, 0.07882, 0.0, 0.07882, 0.0, 0.9852, 0.0, 0.08374, 0.0, 0.08374, 0.0, 0.9852, 0.0, 0.08867, 0.0, 0.08867, 0.0, 0.9852, 0.0, 0.0936, 0.0, 0.0936, 0.0, 0.9852, 0.0, 0.09852, 0.0, 0.09852, 0.0, 0.9852, 0.0, 0.1034, 0.0, 0.1034, 0.0, 0.9852, 0.0, 0.1084, 0.0, 0.1084, 0.0, 0.9852, 0.0, 0.9803, 0.0, 0.1084, 0.0, 0.9803, 0.0, 0.1133, 0.0, 0.1133, 0.0, 0.9803, 0.0, 0.1182, 0.0, 0.1182, 0.0, 0.9803, 0.0, 0.1232, 0.0, 0.1232, 0.0, 0.9803, 0.0, 0.1281, 0.0, 0.1281, 0.0, 0.9803, 0.0, 0.9754, 0.0, 0.1281, 0.0, 0.9754, 0.0, 0.133, 0.0, 0.133, 0.0, 0.9754, 0.0, 0.1379, 0.0, 0.1379, 0.0, 0.9754, 0.0, 0.1429, 0.0, 0.1429, 0.0, 0.9754, 0.0, 0.9704, 0.0, 0.1429, 0.0, 0.9704, 0.0, 0.1478, 0.0, 0.1478, 0.0, 0.9704, 0.0, 0.1527, 0.0, 0.1527, 0.0, 0.9704, 0.0, 0.1576, 0.0, 0.1576, 0.0, 0.9655, 0.0, 0.1626, 0.0, 0.1576, 0.0, 0.9704, 0.0, 0.9655, 0.0, 0.1675, 0.0, 0.9655, 0.0, 0.9606, 0.0, 0.1626, 0.0, 0.9655, 0.0, 0.1675, 0.0, 0.1675, 0.0, 0.9606, 0.0, 0.1724, 0.0, 0.1724, 0.0, 0.9606, 0.0, 0.1773, 0.0, 0.1773, 0.0, 0.9606, 0.0, 0.1823, 0.0, 0.1823, 0.0, 0.9606, 0.0, 0.9557, 0.0, 0.1823, 0.0, 0.9557, 0.0, 0.1872, 0.0, 0.1872, 0.0, 0.9557, 0.0, 0.1921, 0.0, 0.1921, 0.0, 0.9458, 0.0, 0.9409, 0.0, 0.1921, 0.0, 0.9409, 0.0, 0.936, 0.0, 0.1921, 0.0, 0.9507, 0.0, 0.9458, 0.0, 0.1921, 0.0, 0.9557, 0.0, 0.9507, 0.0, 0.1921, 0.0, 0.936, 0.0, 0.197, 0.0, 0.197, 0.0, 0.936, 0.0, 0.202, 0.0, 0.202, 0.0, 0.936, 0.0, 0.931, 0.0, 0.2069, 0.0, 0.931, 0.0, 0.2118, 0.0, 0.2118, 0.0, 0.931, 0.0, 0.2167, 0.0, 0.2167, 0.0, 0.931, 0.0, 0.9261, 0.0, 0.202, 0.0, 0.931, 0.0, 0.2069, 0.0, 0.2167, 0.0, 0.9261, 0.0, 0.2217, 0.0, 0.2217, 0.0, 0.9261, 0.0, 0.2266, 0.0, 0.2266, 0.0, 0.9261, 0.0, 0.2315, 0.0, 0.2315, 0.0, 0.9261, 0.0, 0.9212, 0.0, 0.2315, 0.0, 0.9212, 0.0, 0.2365, 0.0, 0.2365, 0.0, 0.9212, 0.0, 0.2414, 0.0, 0.2414, 0.0, 0.9212, 0.0, 0.2463, 0.0, 0.2463, 0.0, 0.9163, 0.0, 0.2512, 0.0, 0.2463, 0.0, 0.9212, 0.0, 0.9163, 0.0, 0.2512, 0.0, 0.9163, 0.0, 0.2562, 0.0, 0.2562, 0.0, 0.9163, 0.0, 0.2611, 0.0, 0.2611, 0.0, 0.9163, 0.0, 0.9113, 0.0, 0.2611, 0.0, 0.9113, 0.0, 0.266, 0.0, 0.266, 0.0, 0.9113, 0.0, 0.2709, 0.0, 0.2709, 0.0, 0.9113, 0.0, 0.2759, 0.0, 0.2759, 0.0, 0.9113, 0.0, 0.2808, 0.0, 0.2808, 0.0, 0.9113, 0.0, 0.2857, 0.0, 0.2857, 0.0, 0.9113, 0.0, 0.9064, 0.0, 0.2857, 0.0, 0.9064, 0.0, 0.2906, 0.0, 0.2956, 0.0, 0.9064, 0.0, 0.3005, 0.0, 0.3005, 0.0, 0.9064, 0.0, 0.3054, 0.0, 0.3399, 0.0, 0.9064, 0.0, 0.9015, 0.0, 0.3103, 0.0, 0.9064, 0.0, 0.335, 0.0, 0.335, 0.0, 0.9064, 0.0, 0.3399, 0.0, 0.2906, 0.0, 0.9064, 0.0, 0.2956, 0.0, 0.3054, 0.0, 0.9064, 0.0, 0.3103, 0.0, 0.3153, 0.0, 0.3103, 0.0, 0.335, 0.0, 0.3202, 0.0, 0.3153, 0.0, 0.3251, 0.0, 0.3251, 0.0, 0.3153, 0.0, 0.33, 0.0, 0.33, 0.0, 0.3153, 0.0, 0.335, 0.0, 0.3399, 0.0, 0.9015, 0.0, 0.3448, 0.0, 0.3448, 0.0, 0.9015, 0.0, 0.3498, 0.0, 0.3498, 0.0, 0.9015, 0.0, 0.3547, 0.0, 0.3547, 0.0, 0.8966, 0.0, 0.3596, 0.0, 0.3547, 0.0, 0.9015, 0.0, 0.8966, 0.0, 0.3596, 0.0, 0.8966, 0.0, 0.8916, 0.0, 0.3695, 0.0, 0.8916, 0.0, 0.8867, 0.0, 0.3596, 0.0, 0.8916, 0.0, 0.3645, 0.0, 0.3645, 0.0, 0.8916, 0.0, 0.3695, 0.0, 0.3695, 0.0, 0.8867, 0.0, 0.3744, 0.0, 0.3744, 0.0, 0.8818, 0.0, 0.3793, 0.0, 0.3744, 0.0, 0.8867, 0.0, 0.8818, 0.0, 0.3793, 0.0, 0.8818, 0.0, 0.8768, 0.0, 0.3793, 0.0, 0.8768, 0.0, 0.8719, 0.0, 0.3793, 0.0, 0.8719, 0.0, 0.3842, 0.0, 0.3842, 0.0, 0.8719, 0.0, 0.867, 0.0, 0.3842, 0.0, 0.867, 0.0, 0.3892, 0.0, 0.3892, 0.0, 0.8621, 0.0, 0.8571, 0.0, 0.3892, 0.0, 0.8571, 0.0, 0.3941, 0.0, 0.3892, 0.0, 0.867, 0.0, 0.8621, 0.0, 0.3941, 0.0, 0.8374, 0.0, 0.399, 0.0, 0.3941, 0.0, 0.8424, 0.0, 0.8374, 0.0, 0.3941, 0.0, 0.8473, 0.0, 0.8424, 0.0, 0.3941, 0.0, 0.8522, 0.0, 0.8473, 0.0, 0.3941, 0.0, 0.8571, 0.0, 0.8522, 0.0, 0.399, 0.0, 0.8374, 0.0, 0.8325, 0.0, 0.399, 0.0, 0.8325, 0.0, 0.8276, 0.0, 0.399, 0.0, 0.8276, 0.0, 0.8227, 0.0, 0.399, 0.0, 0.8227, 0.0, 0.8177, 0.0, 0.399, 0.0, 0.8177, 0.0, 0.8128, 0.0, 0.399, 0.0, 0.8128, 0.0, 0.8079, 0.0, 0.399, 0.0, 0.8079, 0.0, 0.803, 0.0, 0.399, 0.0, 0.803, 0.0, 0.798, 0.0, 0.399, 0.0, 0.798, 0.0, 0.7931, 0.0, 0.399, 0.0, 0.7931, 0.0, 0.7882, 0.0, 0.399, 0.0, 0.7882, 0.0, 0.7833, 0.0, 0.399, 0.0, 0.7833, 0.0, 0.4039, 0.0, 0.4039, 0.0, 0.7833, 0.0, 0.7783, 0.0, 0.4039, 0.0, 0.7783, 0.0, 0.7734, 0.0, 0.4039, 0.0, 0.7734, 0.0, 0.7685, 0.0, 0.4039, 0.0, 0.7685, 0.0, 0.7635, 0.0, 0.4039, 0.0, 0.7635, 0.0, 0.4089, 0.0, 0.4089, 0.0, 0.7635, 0.0, 0.7586, 0.0, 0.4089, 0.0, 0.7586, 0.0, 0.7537, 0.0, 0.4089, 0.0, 0.7537, 0.0, 0.7488, 0.0, 0.4089, 0.0, 0.7488, 0.0, 0.4138, 0.0, 0.4138, 0.0, 0.7488, 0.0, 0.7438, 0.0, 0.4138, 0.0, 0.734, 0.0, 0.4187, 0.0, 0.4138, 0.0, 0.7389, 0.0, 0.734, 0.0, 0.4138, 0.0, 0.7438, 0.0, 0.7389, 0.0, 0.4187, 0.0, 0.734, 0.0, 0.7291, 0.0, 0.4187, 0.0, 0.7291, 0.0, 0.7241, 0.0, 0.4236, 0.0, 0.7241, 0.0, 0.7192, 0.0, 0.4187, 0.0, 0.7241, 0.0, 0.4236, 0.0, 0.4236, 0.0, 0.7094, 0.0, 0.4286, 0.0, 0.4236, 0.0, 0.7143, 0.0, 0.7094, 0.0, 0.4236, 0.0, 0.7192, 0.0, 0.7143, 0.0, 0.4286, 0.0, 0.7094, 0.0, 0.7044, 0.0, 0.4286, 0.0, 0.7044, 0.0, 0.6995, 0.0, 0.4483, 0.0, 0.6995, 0.0, 0.6946, 0.0, 0.4286, 0.0, 0.6995, 0.0, 0.4335, 0.0, 0.4433, 0.0, 0.6995, 0.0, 0.4483, 0.0, 0.4384, 0.0, 0.6995, 0.0, 0.4433, 0.0, 0.4335, 0.0, 0.6995, 0.0, 0.4384, 0.0, 0.4483, 0.0, 0.6897, 0.0, 0.4532, 0.0, 0.4483, 0.0, 0.6946, 0.0, 0.6897, 0.0, 0.4532, 0.0, 0.6897, 0.0, 0.6847, 0.0, 0.4532, 0.0, 0.6847, 0.0, 0.6798, 0.0, 0.4532, 0.0, 0.6798, 0.0, 0.6749, 0.0, 0.4581, 0.0, 0.6749, 0.0, 0.67, 0.0, 0.4532, 0.0, 0.6749, 0.0, 0.4581, 0.0, 0.4581, 0.0, 0.67, 0.0, 0.665, 0.0, 0.4581, 0.0, 0.665, 0.0, 0.4631, 0.0, 0.4631, 0.0, 0.6502, 0.0, 0.468, 0.0, 0.4631, 0.0, 0.6552, 0.0, 0.6502, 0.0, 0.4631, 0.0, 0.6601, 0.0, 0.6552, 0.0, 0.4631, 0.0, 0.665, 0.0, 0.6601, 0.0, 0.468, 0.0, 0.6502, 0.0, 0.6453, 0.0, 0.468, 0.0, 0.6453, 0.0, 0.6404, 0.0, 0.468, 0.0, 0.6404, 0.0, 0.6355, 0.0, 0.468, 0.0, 0.6355, 0.0, 0.4729, 0.0, 0.4729, 0.0, 0.6355, 0.0, 0.6305, 0.0, 0.4729, 0.0, 0.6305, 0.0, 0.6256, 0.0, 0.4729, 0.0, 0.6256, 0.0, 0.6207, 0.0, 0.4729, 0.0, 0.6207, 0.0, 0.6158, 0.0, 0.4729, 0.0, 0.6158, 0.0, 0.4778, 0.0, 0.4778, 0.0, 0.6158, 0.0, 0.6108, 0.0, 0.4778, 0.0, 0.6108, 0.0, 0.6059, 0.0, 0.4778, 0.0, 0.6059, 0.0, 0.601, 0.0, 0.4778, 0.0, 0.601, 0.0, 0.5961, 0.0, 0.4778, 0.0, 0.5961, 0.0, 0.5911, 0.0, 0.4778, 0.0, 0.5911, 0.0, 0.5862, 0.0, 0.4778, 0.0, 0.5862, 0.0, 0.5813, 0.0, 0.5813, 0.0, 0.5764, 0.0, 0.4828, 0.0, 0.4778, 0.0, 0.5813, 0.0, 0.4828, 0.0, 0.5764, 0.0, 0.5714, 0.0, 0.4828, 0.0, 0.5567, 0.0, 0.5714, 0.0, 0.5665, 0.0, 0.4877, 0.0, 0.5714, 0.0, 0.4926, 0.0, 0.4926, 0.0, 0.5714, 0.0, 0.4975, 0.0, 0.4975, 0.0, 0.5714, 0.0, 0.5025, 0.0, 0.5025, 0.0, 0.5714, 0.0, 0.5074, 0.0, 0.5468, 0.0, 0.5714, 0.0, 0.5517, 0.0, 0.5517, 0.0, 0.5714, 0.0, 0.5567, 0.0, 0.5222, 0.0, 0.5714, 0.0, 0.5271, 0.0, 0.5271, 0.0, 0.5714, 0.0, 0.532, 0.0, 0.5172, 0.0, 0.5714, 0.0, 0.5222, 0.0, 0.4828, 0.0, 0.5714, 0.0, 0.4877, 0.0, 0.5123, 0.0, 0.5714, 0.0, 0.5172, 0.0, 0.5074, 0.0, 0.5714, 0.0, 0.5123, 0.0, 0.5419, 0.0, 0.5714, 0.0, 0.5468, 0.0, 0.5369, 0.0, 0.5714, 0.0, 0.5419, 0.0, 0.532, 0.0, 0.5714, 0.0, 0.5369, 0.0, 0.5567, 0.0, 0.5665, 0.0, 0.5616, 0.0])
me_text_020.auto_texspace = False
me_text_020.update()

# ---- objects
ob_text = bpy.data.objects.new('Text', me_text_001)
ob_text_001 = bpy.data.objects.new('Text.001', me_text_003)
ob_text_002 = bpy.data.objects.new('Text.002', me_text_005)
ob_text_003 = bpy.data.objects.new('Text.003', me_text_009)
ob_text_004 = bpy.data.objects.new('Text.004', me_text_010)
ob_text_005 = bpy.data.objects.new('Text.005', me_text_011)
ob_text_006 = bpy.data.objects.new('Text.006', me_text_012)
ob_text_007 = bpy.data.objects.new('Text.007', me_text_013)
ob_text_008 = bpy.data.objects.new('Text.008', me_text_014)
ob_text_009 = bpy.data.objects.new('Text.009', me_text_015)
ob_text_010 = bpy.data.objects.new('Text.010', me_text_016)
ob_text_011 = bpy.data.objects.new('Text.011', me_text_017)
ob_text_012 = bpy.data.objects.new('Text.012', me_text_018)
ob_text_013 = bpy.data.objects.new('Text.013', me_text_019)
ob_text_014 = bpy.data.objects.new('Text.014', me_text_020)

# ---- transforms, parenting, visibility, modifiers, constraints
ob_text.location = (1.001, -1.0, 0.0)
ob_text_001.location = (0.506, -1.0, 0.0)
ob_text_002.location = (0.01009, -1.0, 0.0)
ob_text_003.location = (-0.4853, -0.8743, 0.0)
ob_text_004.location = (-0.9799, -1.08, 0.0)
ob_text_005.location = (0.9806, -0.08379, 0.0)
ob_text_006.location = (0.5055, -0.2252, 0.0)
ob_text_007.location = (0.01083, 0.02244, 0.0)
ob_text_008.location = (-0.4853, -2.98e-08, 0.0)
ob_text_009.location = (-0.9797, 0.005698, 0.0)
ob_text_010.location = (1.001, 1.126, 0.0)
ob_text_011.location = (0.5636, 1.133, 0.0)
ob_text_012.location = (0.01097, 0.9201, 0.0)
ob_text_013.location = (-0.4853, 1.126, 0.0)
ob_text_014.location = (-0.9797, 1.006, 0.0)

# ---- collection membership
col_collection.objects.link(ob_text)
col_collection.objects.link(ob_text_001)
col_collection.objects.link(ob_text_002)
col_collection.objects.link(ob_text_003)
col_collection.objects.link(ob_text_004)
col_collection.objects.link(ob_text_005)
col_collection.objects.link(ob_text_006)
col_collection.objects.link(ob_text_007)
col_collection.objects.link(ob_text_008)
col_collection.objects.link(ob_text_009)
col_collection.objects.link(ob_text_010)
col_collection.objects.link(ob_text_011)
col_collection.objects.link(ob_text_012)
col_collection.objects.link(ob_text_013)
col_collection.objects.link(ob_text_014)

# ---- scene / render settings (as saved in the file)
scene.frame_start = 1; scene.frame_end = 250; scene.frame_set(1)
scene.render.engine = 'BLENDER_EEVEE_NEXT'
scene.cycles.sampling_pattern = 'TABULATED_SOBOL'
scene.eevee.ray_tracing_options.trace_max_roughness = 0.0
bpy.context.view_layer.update()

# ---- added for rendering (the .blend has no active camera and no usable light): camera, sun
cam_auto = bpy.data.cameras.new('AutoCamera')
cam_auto.lens = 50.0
cam_auto.sensor_width = 36.0
cam_auto.clip_end = 1000.0
ob_auto_camera = bpy.data.objects.new('AutoCamera', cam_auto)
scene.collection.objects.link(ob_auto_camera)
ob_auto_camera.location = (3.28608, -3.94329, 2.62886)
ob_auto_camera.rotation_euler = (1.09748, -7.21219e-08, 0.694738)
scene.camera = ob_auto_camera
light_auto_sun = bpy.data.lights.new('AutoSun', 'SUN')
light_auto_sun.energy = 3.0
light_auto_sun.angle = 0.0523599
ob_auto_sun = bpy.data.objects.new('AutoSun', light_auto_sun)
scene.collection.objects.link(ob_auto_sun)
ob_auto_sun.rotation_euler = (0.872665, 0.174533, 0.523599)
bpy.context.view_layer.update()
